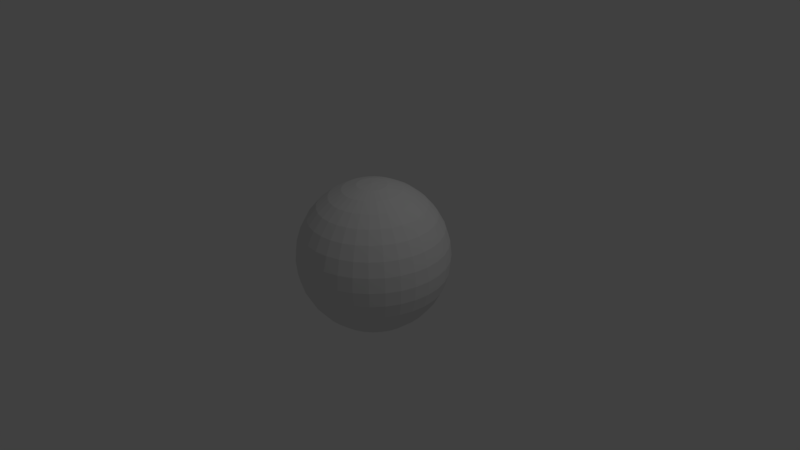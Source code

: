 # Source: uvSphere.blend  (saved by Blender 2.77.0; exported with 4.5.12 LTS)
import bpy
from mathutils import Matrix  # noqa: F401  (used for matrix-valued properties, if any)

bpy.ops.wm.read_factory_settings(use_empty=True)
scene = bpy.context.scene
scene.name = 'Scene'

# ---- collections
col_collection_1 = bpy.data.collections.new('Collection 1'); scene.collection.children.link(col_collection_1)

# ---- world
world_world = bpy.data.worlds.new('World'); scene.world = world_world
world_world.color = (0.05088, 0.05088, 0.05088)
world_world.use_sun_shadow = False
world_world.sun_shadow_jitter_overblur = 0.0
world_world.cycles.sampling_method = 'MANUAL'

# ---- cameras
cam_camera = bpy.data.cameras.new('Camera')
cam_camera.clip_end = 100.0
cam_camera.lens = 35.0
cam_camera.sensor_width = 32.0
cam_camera.sensor_height = 18.0
cam_camera.ortho_scale = 7.314
cam_camera.dof.focus_distance = 0.0
cam_camera.dof.aperture_fstop = 128.0

# ---- lights
light_lamp = bpy.data.lights.new('Lamp', 'POINT')
light_lamp.transmission_factor = 0.0
light_lamp.cutoff_distance = 30.0
light_lamp.energy = 100.0
light_lamp.shadow_buffer_clip_start = 1.001
light_lamp.shadow_soft_size = 0.1
light_lamp.shadow_maximum_resolution = 0.006
light_lamp.use_absolute_resolution = True

# ---- meshes
me_sphere = bpy.data.meshes.new('Sphere')
me_sphere.from_pydata([(-0.1951, 0.0, 0.9808), (-0.3827, 0.0, 0.9239), (-0.5556, 0.0, 0.8315), (-0.7071, 0.0, 0.7071), (-0.8315, 0.0, 0.5556), (-0.9239, 0.0, 0.3827), (-0.9808, 0.0, 0.1951), (-1.0, 0.0, 7.55e-08), (-0.9808, 0.0, -0.1951), (-0.9239, 0.0, -0.3827), (-0.8315, 0.0, -0.5556), (-0.7071, 0.0, -0.7071), (-0.5556, 0.0, -0.8315), (-0.3827, 0.0, -0.9239), (-0.1951, 0.0, -0.9808), (-0.1913, 0.03806, 0.9808), (-0.3753, 0.07466, 0.9239), (-0.5449, 0.1084, 0.8315), (-0.6935, 0.1379, 0.7071), (-0.8155, 0.1622, 0.5556), (-0.9061, 0.1802, 0.3827), (-0.9619, 0.1913, 0.1951), (-0.9808, 0.1951, 7.55e-08), (-0.9619, 0.1913, -0.1951), (-0.9061, 0.1802, -0.3827), (-0.8155, 0.1622, -0.5556), (-0.6935, 0.1379, -0.7071), (-0.5449, 0.1084, -0.8315), (-0.3753, 0.07466, -0.9239), (-0.1913, 0.03806, -0.9808), (-0.1802, 0.07466, 0.9808), (-0.3536, 0.1464, 0.9239), (-0.5133, 0.2126, 0.8315), (-0.6533, 0.2706, 0.7071), (-0.7682, 0.3182, 0.5556), (-0.8536, 0.3536, 0.3827), (-0.9061, 0.3753, 0.1951), (-0.9239, 0.3827, 7.55e-08), (-0.9061, 0.3753, -0.1951), (-0.8536, 0.3536, -0.3827), (-0.7682, 0.3182, -0.5556), (-0.6533, 0.2706, -0.7071), (-0.5133, 0.2126, -0.8315), (-0.3536, 0.1464, -0.9239), (-0.1802, 0.07466, -0.9808), (-0.1622, 0.1084, 0.9808), (-0.3182, 0.2126, 0.9239), (-0.4619, 0.3087, 0.8315), (-0.5879, 0.3928, 0.7071), (-0.6913, 0.4619, 0.5556), (-0.7682, 0.5133, 0.3827), (-0.8155, 0.5449, 0.1951), (-0.8315, 0.5556, 7.55e-08), (-0.8155, 0.5449, -0.1951), (-0.7682, 0.5133, -0.3827), (-0.6913, 0.4619, -0.5556), (-0.5879, 0.3928, -0.7071), (-0.4619, 0.3087, -0.8315), (-0.3182, 0.2126, -0.9239), (-0.1622, 0.1084, -0.9808), (-0.1379, 0.1379, 0.9808), (-0.2706, 0.2706, 0.9239), (-0.3928, 0.3928, 0.8315), (-0.5, 0.5, 0.7071), (-0.5879, 0.5879, 0.5556), (-0.6533, 0.6533, 0.3827), (-0.6935, 0.6935, 0.1951), (-0.7071, 0.7071, 7.55e-08), (-0.6935, 0.6935, -0.1951), (-0.6533, 0.6533, -0.3827), (-0.5879, 0.5879, -0.5556), (-0.5, 0.5, -0.7071), (-0.3928, 0.3928, -0.8315), (-0.2706, 0.2706, -0.9239), (-0.1379, 0.1379, -0.9808), (-0.1084, 0.1622, 0.9808), (-0.2126, 0.3182, 0.9239), (-0.3087, 0.4619, 0.8315), (-0.3928, 0.5879, 0.7071), (-0.4619, 0.6913, 0.5556), (-0.5133, 0.7682, 0.3827), (-0.5449, 0.8155, 0.1951), (-0.5556, 0.8315, 7.55e-08), (-0.5449, 0.8155, -0.1951), (-0.5133, 0.7682, -0.3827), (-0.4619, 0.6913, -0.5556), (-0.3928, 0.5879, -0.7071), (-0.3087, 0.4619, -0.8315), (-0.2126, 0.3182, -0.9239), (-0.1084, 0.1622, -0.9808), (-0.07466, 0.1802, 0.9808), (-0.1464, 0.3536, 0.9239), (-0.2126, 0.5133, 0.8315), (-0.2706, 0.6533, 0.7071), (-0.3182, 0.7682, 0.5556), (-0.3536, 0.8536, 0.3827), (-0.3753, 0.9061, 0.1951), (-0.3827, 0.9239, 7.55e-08), (-0.3753, 0.9061, -0.1951), (-0.3536, 0.8536, -0.3827), (-0.3182, 0.7682, -0.5556), (-0.2706, 0.6533, -0.7071), (-0.2126, 0.5133, -0.8315), (-0.1464, 0.3536, -0.9239), (-0.07466, 0.1802, -0.9808), (-0.03806, 0.1913, 0.9808), (-0.07466, 0.3753, 0.9239), (-0.1084, 0.5449, 0.8315), (-0.1379, 0.6935, 0.7071), (-0.1622, 0.8155, 0.5556), (-0.1802, 0.9061, 0.3827), (-0.1913, 0.9619, 0.1951), (-0.1951, 0.9808, 7.55e-08), (-0.1913, 0.9619, -0.1951), (-0.1802, 0.9061, -0.3827), (-0.1622, 0.8155, -0.5556), (-0.1379, 0.6935, -0.7071), (-0.1084, 0.5449, -0.8315), (-0.07466, 0.3753, -0.9239), (-0.03806, 0.1913, -0.9808), (3.266e-07, 0.1951, 0.9808), (3.192e-07, 0.3827, 0.9239), (3.117e-07, 0.5556, 0.8315), (3.192e-07, 0.7071, 0.7071), (3.341e-07, 0.8315, 0.5556), (2.745e-07, 0.9239, 0.3827), (3.937e-07, 0.9808, 0.1951), (3.788e-07, 1.0, 7.55e-08), (3.937e-07, 0.9808, -0.1951), (2.298e-07, 0.9239, -0.3827), (3.341e-07, 0.8315, -0.5556), (3.192e-07, 0.7071, -0.7071), (3.415e-07, 0.5556, -0.8315), (3.043e-07, 0.3827, -0.9239), (3.08e-07, 0.1951, -0.9808), (0.03806, 0.1913, 0.9808), (0.07466, 0.3753, 0.9239), (0.1084, 0.5449, 0.8315), (0.138, 0.6935, 0.7071), (0.1622, 0.8155, 0.5556), (0.1802, 0.9061, 0.3827), (0.1913, 0.9619, 0.1951), (0.1951, 0.9808, 7.55e-08), (0.1913, 0.9619, -0.1951), (0.1802, 0.9061, -0.3827), (0.1622, 0.8155, -0.5556), (0.138, 0.6935, -0.7071), (0.1084, 0.5449, -0.8315), (0.07466, 0.3753, -0.9239), (0.03806, 0.1913, -0.9808), (0.07466, 0.1802, 0.9808), (0.1464, 0.3536, 0.9239), (0.2126, 0.5133, 0.8315), (0.2706, 0.6533, 0.7071), (0.3182, 0.7682, 0.5556), (0.3536, 0.8536, 0.3827), (0.3753, 0.9061, 0.1951), (0.3827, 0.9239, 7.55e-08), (0.3753, 0.9061, -0.1951), (0.3536, 0.8536, -0.3827), (0.3182, 0.7682, -0.5556), (0.2706, 0.6533, -0.7071), (0.2126, 0.5133, -0.8315), (0.1464, 0.3536, -0.9239), (0.07466, 0.1802, -0.9808), (0.1084, 0.1622, 0.9808), (0.2126, 0.3182, 0.9239), (0.3087, 0.4619, 0.8315), (0.3928, 0.5879, 0.7071), (0.4619, 0.6913, 0.5556), (0.5133, 0.7682, 0.3827), (0.5449, 0.8155, 0.1951), (0.5556, 0.8315, 7.55e-08), (0.5449, 0.8155, -0.1951), (0.5133, 0.7682, -0.3827), (0.4619, 0.6913, -0.5556), (0.3928, 0.5879, -0.7071), (0.3087, 0.4619, -0.8315), (0.2126, 0.3182, -0.9239), (0.1084, 0.1622, -0.9808), (0.138, 0.1379, 0.9808), (0.2706, 0.2706, 0.9239), (0.3928, 0.3928, 0.8315), (0.5, 0.5, 0.7071), (0.5879, 0.5879, 0.5556), (0.6533, 0.6533, 0.3827), (0.6935, 0.6935, 0.1951), (0.7071, 0.7071, 7.55e-08), (0.6935, 0.6935, -0.1951), (0.6533, 0.6533, -0.3827), (0.5879, 0.5879, -0.5556), (0.5, 0.5, -0.7071), (0.3928, 0.3928, -0.8315), (0.2706, 0.2706, -0.9239), (0.138, 0.1379, -0.9808), (0.1622, 0.1084, 0.9808), (0.3182, 0.2126, 0.9239), (0.4619, 0.3087, 0.8315), (0.5879, 0.3928, 0.7071), (0.6913, 0.4619, 0.5556), (0.7682, 0.5133, 0.3827), (0.8155, 0.5449, 0.1951), (0.8315, 0.5556, 7.55e-08), (0.8155, 0.5449, -0.1951), (0.7682, 0.5133, -0.3827), (0.6913, 0.4619, -0.5556), (0.5879, 0.3928, -0.7071), (0.4619, 0.3087, -0.8315), (0.3182, 0.2126, -0.9239), (0.1622, 0.1084, -0.9808), (0.1802, 0.07466, 0.9808), (0.3536, 0.1464, 0.9239), (0.5133, 0.2126, 0.8315), (0.6533, 0.2706, 0.7071), (0.7682, 0.3182, 0.5556), (0.8536, 0.3536, 0.3827), (0.9061, 0.3753, 0.1951), (0.9239, 0.3827, 7.55e-08), (0.9061, 0.3753, -0.1951), (0.8536, 0.3536, -0.3827), (0.7682, 0.3182, -0.5556), (0.6533, 0.2706, -0.7071), (0.5133, 0.2126, -0.8315), (0.3536, 0.1464, -0.9239), (0.1802, 0.07466, -0.9808), (0.1913, 0.03806, 0.9808), (0.3753, 0.07466, 0.9239), (0.5449, 0.1084, 0.8315), (0.6935, 0.1379, 0.7071), (0.8155, 0.1622, 0.5556), (0.9061, 0.1802, 0.3827), (0.9619, 0.1913, 0.1951), (0.9808, 0.1951, 7.55e-08), (0.9619, 0.1913, -0.1951), (0.9061, 0.1802, -0.3827), (0.8155, 0.1622, -0.5556), (0.6935, 0.1379, -0.7071), (0.5449, 0.1084, -0.8315), (0.3753, 0.07466, -0.9239), (0.1913, 0.03806, -0.9808), (0.1951, -7.212e-09, 0.9808), (0.3827, 4.122e-08, 0.9239), (0.5556, 2.632e-08, 0.8315), (0.7071, -2.584e-08, 0.7071), (0.8315, -8.544e-08, 0.5556), (0.9239, 6.357e-08, 0.3827), (0.9808, -8.544e-08, 0.1951), (1.0, -1.003e-07, 7.55e-08), (0.9808, -8.544e-08, -0.1951), (0.9239, 6.357e-08, -0.3827), (0.8315, -8.544e-08, -0.5556), (0.7071, -2.584e-08, -0.7071), (0.5556, -1.094e-08, -0.8315), (0.3827, 3.964e-09, -0.9239), (0.1951, 3.964e-09, -0.9808), (0.1913, -0.03806, 0.9808), (0.3753, -0.07466, 0.9239), (0.5449, -0.1084, 0.8315), (0.6935, -0.1379, 0.7071), (0.8155, -0.1622, 0.5556), (0.9061, -0.1802, 0.3827), (0.9619, -0.1913, 0.1951), (0.9808, -0.1951, 7.55e-08), (0.9619, -0.1913, -0.1951), (0.9061, -0.1802, -0.3827), (0.8155, -0.1622, -0.5556), (0.6935, -0.1379, -0.7071), (0.5449, -0.1084, -0.8315), (0.3753, -0.07466, -0.9239), (0.1913, -0.03806, -0.9808), (0.1802, -0.07466, 0.9808), (0.3536, -0.1464, 0.9239), (0.5133, -0.2126, 0.8315), (0.6533, -0.2706, 0.7071), (0.7682, -0.3182, 0.5556), (0.8536, -0.3536, 0.3827), (0.9061, -0.3753, 0.1951), (0.9239, -0.3827, 7.55e-08), (0.9061, -0.3753, -0.1951), (0.8536, -0.3536, -0.3827), (0.7682, -0.3182, -0.5556), (0.6533, -0.2706, -0.7071), (0.5133, -0.2126, -0.8315), (0.3536, -0.1464, -0.9239), (0.1802, -0.07466, -0.9808), (0.1622, -0.1084, 0.9808), (0.3182, -0.2126, 0.9239), (0.4619, -0.3087, 0.8315), (0.5879, -0.3928, 0.7071), (0.6913, -0.4619, 0.5556), (0.7682, -0.5133, 0.3827), (0.8155, -0.5449, 0.1951), (0.8315, -0.5556, 7.55e-08), (0.8155, -0.5449, -0.1951), (0.7682, -0.5133, -0.3827), (0.6913, -0.4619, -0.5556), (0.5879, -0.3928, -0.7071), (0.4619, -0.3087, -0.8315), (0.3182, -0.2126, -0.9239), (0.1622, -0.1084, -0.9808), (0.138, -0.1379, 0.9808), (0.2706, -0.2706, 0.9239), (0.3928, -0.3928, 0.8315), (0.5, -0.5, 0.7071), (0.5879, -0.5879, 0.5556), (0.6533, -0.6533, 0.3827), (0.6935, -0.6935, 0.1951), (0.7071, -0.7071, 7.55e-08), (0.6935, -0.6935, -0.1951), (0.6533, -0.6533, -0.3827), (0.5879, -0.5879, -0.5556), (0.5, -0.5, -0.7071), (0.3928, -0.3928, -0.8315), (0.2706, -0.2706, -0.9239), (0.1379, -0.1379, -0.9808), (0.1084, -0.1622, 0.9808), (0.2126, -0.3182, 0.9239), (0.3087, -0.4619, 0.8315), (0.3928, -0.5879, 0.7071), (0.4619, -0.6913, 0.5556), (0.5133, -0.7682, 0.3827), (0.5449, -0.8155, 0.1951), (0.5556, -0.8315, 7.55e-08), (0.5449, -0.8155, -0.1951), (0.5133, -0.7682, -0.3827), (0.4619, -0.6913, -0.5556), (0.3928, -0.5879, -0.7071), (0.3087, -0.4619, -0.8315), (0.2126, -0.3182, -0.9239), (0.1084, -0.1622, -0.9808), (3.055e-07, 4.133e-08, -0.9981), (0.07466, -0.1802, 0.9808), (0.1464, -0.3536, 0.9239), (0.2126, -0.5133, 0.8315), (0.2706, -0.6533, 0.7071), (0.3182, -0.7682, 0.5556), (0.3536, -0.8536, 0.3827), (0.3753, -0.9061, 0.1951), (0.3827, -0.9239, 7.55e-08), (0.3753, -0.9061, -0.1951), (0.3536, -0.8536, -0.3827), (0.3182, -0.7682, -0.5556), (0.2706, -0.6533, -0.7071), (0.2126, -0.5133, -0.8315), (0.1464, -0.3536, -0.9239), (0.07466, -0.1802, -0.9808), (0.03806, -0.1913, 0.9808), (0.07466, -0.3753, 0.9239), (0.1084, -0.5449, 0.8315), (0.1379, -0.6935, 0.7071), (0.1622, -0.8155, 0.5556), (0.1802, -0.9061, 0.3827), (0.1913, -0.9619, 0.1951), (0.1951, -0.9808, 7.55e-08), (0.1913, -0.9619, -0.1951), (0.1802, -0.9061, -0.3827), (0.1622, -0.8155, -0.5556), (0.1379, -0.6935, -0.7071), (0.1084, -0.5449, -0.8315), (0.07466, -0.3753, -0.9239), (0.03806, -0.1913, -0.9808), (3.117e-07, -0.1951, 0.9808), (2.819e-07, -0.3827, 0.9239), (2.819e-07, -0.5556, 0.8315), (1.851e-07, -0.7071, 0.7071), (1.404e-07, -0.8315, 0.5556), (3.192e-07, -0.9239, 0.3827), (9.567e-08, -0.9808, 0.1951), (1.404e-07, -1.0, 7.55e-08), (9.567e-08, -0.9808, -0.1951), (3.192e-07, -0.9239, -0.3827), (1.404e-07, -0.8315, -0.5556), (1.851e-07, -0.7071, -0.7071), (2.596e-07, -0.5556, -0.8315), (2.521e-07, -0.3827, -0.9239), (3.155e-07, -0.1951, -0.9808), (-0.03806, -0.1913, 0.9808), (-0.07466, -0.3753, 0.9239), (-0.1084, -0.5449, 0.8315), (-0.1379, -0.6935, 0.7071), (-0.1622, -0.8155, 0.5556), (-0.1802, -0.9061, 0.3827), (-0.1913, -0.9619, 0.1951), (-0.1951, -0.9808, 7.55e-08), (-0.1913, -0.9619, -0.1951), (-0.1802, -0.9061, -0.3827), (-0.1622, -0.8155, -0.5556), (-0.1379, -0.6935, -0.7071), (-0.1084, -0.5449, -0.8315), (-0.07466, -0.3753, -0.9239), (-0.03806, -0.1913, -0.9808), (-0.07466, -0.1802, 0.9808), (-0.1464, -0.3536, 0.9239), (-0.2126, -0.5133, 0.8315), (-0.2706, -0.6533, 0.7071), (-0.3182, -0.7682, 0.5556), (-0.3536, -0.8536, 0.3827), (-0.3753, -0.9061, 0.1951), (-0.3827, -0.9239, 7.55e-08), (-0.3753, -0.9061, -0.1951), (-0.3536, -0.8536, -0.3827), (-0.3182, -0.7682, -0.5556), (-0.2706, -0.6533, -0.7071), (-0.2126, -0.5133, -0.8315), (-0.1464, -0.3536, -0.9239), (-0.07466, -0.1802, -0.9808), (-0.1084, -0.1622, 0.9808), (-0.2126, -0.3182, 0.9239), (-0.3087, -0.4619, 0.8315), (-0.3928, -0.5879, 0.7071), (-0.4619, -0.6913, 0.5556), (-0.5133, -0.7682, 0.3827), (-0.5449, -0.8155, 0.1951), (-0.5556, -0.8315, 7.55e-08), (-0.5449, -0.8155, -0.1951), (-0.5133, -0.7682, -0.3827), (-0.4619, -0.6913, -0.5556), (-0.3928, -0.5879, -0.7071), (-0.3087, -0.4619, -0.8315), (-0.2126, -0.3182, -0.9239), (-0.1084, -0.1622, -0.9808), (-0.1379, -0.1379, 0.9808), (-0.2706, -0.2706, 0.9239), (-0.3928, -0.3928, 0.8315), (-0.5, -0.5, 0.7071), (-0.5879, -0.5879, 0.5556), (-0.6533, -0.6533, 0.3827), (-0.6935, -0.6935, 0.1951), (-0.7071, -0.7071, 7.55e-08), (-0.6935, -0.6935, -0.1951), (-0.6533, -0.6533, -0.3827), (-0.5879, -0.5879, -0.5556), (-0.5, -0.5, -0.7071), (-0.3928, -0.3928, -0.8315), (-0.2706, -0.2706, -0.9239), (-0.1379, -0.1379, -0.9808), (-0.1622, -0.1084, 0.9808), (-0.3182, -0.2126, 0.9239), (-0.4619, -0.3087, 0.8315), (-0.5879, -0.3928, 0.7071), (-0.6913, -0.4619, 0.5556), (-0.7682, -0.5133, 0.3827), (-0.8155, -0.5449, 0.1951), (-0.8315, -0.5556, 7.55e-08), (-0.8155, -0.5449, -0.1951), (-0.7682, -0.5133, -0.3827), (-0.6913, -0.4619, -0.5556), (-0.5879, -0.3928, -0.7071), (-0.4619, -0.3087, -0.8315), (-0.3182, -0.2126, -0.9239), (-0.1622, -0.1084, -0.9808), (3.055e-07, 4.133e-08, 0.9981), (-0.1802, -0.07466, 0.9808), (-0.3536, -0.1464, 0.9239), (-0.5133, -0.2126, 0.8315), (-0.6533, -0.2706, 0.7071), (-0.7682, -0.3182, 0.5556), (-0.8536, -0.3536, 0.3827), (-0.9061, -0.3753, 0.1951), (-0.9239, -0.3827, 7.55e-08), (-0.9061, -0.3753, -0.1951), (-0.8536, -0.3536, -0.3827), (-0.7682, -0.3182, -0.5556), (-0.6533, -0.2706, -0.7071), (-0.5133, -0.2126, -0.8315), (-0.3536, -0.1464, -0.9239), (-0.1802, -0.07466, -0.9808), (-0.1913, -0.03806, 0.9808), (-0.3753, -0.07466, 0.9239), (-0.5449, -0.1084, 0.8315), (-0.6935, -0.1379, 0.7071), (-0.8155, -0.1622, 0.5556), (-0.9061, -0.1802, 0.3827), (-0.9619, -0.1913, 0.1951), (-0.9808, -0.1951, 7.55e-08), (-0.9619, -0.1913, -0.1951), (-0.9061, -0.1802, -0.3827), (-0.8155, -0.1622, -0.5556), (-0.6935, -0.1379, -0.7071), (-0.5449, -0.1084, -0.8315), (-0.3753, -0.07466, -0.9239), (-0.1913, -0.03806, -0.9808), (3.055e-07, 4.098e-08, 0.9981), (3.055e-07, 4.098e-08, -0.9981), (3.055e-07, 4.098e-08, 0.9981), (3.055e-07, 4.098e-08, -0.9981), (3.055e-07, 4.098e-08, 0.9981), (3.055e-07, 4.098e-08, -0.9981), (3.055e-07, 4.098e-08, 0.9981), (3.055e-07, 4.098e-08, -0.9981), (3.055e-07, 4.098e-08, 0.9981), (3.055e-07, 4.098e-08, -0.9981), (3.055e-07, 4.098e-08, 0.9981), (3.055e-07, 4.098e-08, -0.9981), (3.055e-07, 4.098e-08, 0.9981), (3.055e-07, 4.098e-08, -0.9981), (3.056e-07, 4.098e-08, 0.9981), (3.056e-07, 4.098e-08, -0.9981), (3.055e-07, 4.098e-08, 0.9981), (3.055e-07, 4.098e-08, -0.9981), (3.055e-07, 4.098e-08, 0.9981), (3.055e-07, 4.098e-08, -0.9981), (3.055e-07, 4.098e-08, 0.9981), (3.055e-07, 4.098e-08, -0.9981), (3.055e-07, 4.098e-08, 0.9981), (3.055e-07, 4.098e-08, -0.9981), (3.055e-07, 4.098e-08, 0.9981), (3.055e-07, 4.098e-08, -0.9981), (3.055e-07, 4.098e-08, 0.9981), (3.055e-07, 4.098e-08, -0.9981), (3.055e-07, 4.098e-08, 0.9981), (3.055e-07, 4.098e-08, -0.9981), (3.055e-07, 4.133e-08, 0.9981), (3.055e-07, 4.133e-08, -0.9981), (3.055e-07, 4.098e-08, 0.9981), (3.055e-07, 4.098e-08, -0.9981), (3.055e-07, 4.098e-08, 0.9981), (3.055e-07, 4.098e-08, -0.9981), (3.055e-07, 4.098e-08, 0.9981), (3.055e-07, 4.098e-08, -0.9981), (3.055e-07, 4.098e-08, 0.9981), (3.055e-07, 4.098e-08, -0.9981), (3.055e-07, 4.098e-08, 0.9981), (3.055e-07, 4.098e-08, -0.9981), (3.055e-07, 4.098e-08, 0.9981), (3.055e-07, 4.098e-08, -0.9981), (3.055e-07, 4.098e-08, 0.9981), (3.055e-07, 4.098e-08, -0.9981), (3.056e-07, 4.098e-08, 0.9981), (3.056e-07, 4.098e-08, -0.9981), (3.055e-07, 4.098e-08, 0.9981), (3.055e-07, 4.098e-08, -0.9981), (3.055e-07, 4.098e-08, 0.9981), (3.055e-07, 4.098e-08, -0.9981), (3.055e-07, 4.098e-08, 0.9981), (3.055e-07, 4.098e-08, -0.9981), (3.055e-07, 4.098e-08, 0.9981), (3.055e-07, 4.098e-08, -0.9981), (3.055e-07, 4.098e-08, 0.9981), (3.055e-07, 4.098e-08, -0.9981), (3.055e-07, 4.098e-08, 0.9981), (3.055e-07, 4.098e-08, -0.9981), (3.055e-07, 4.098e-08, 0.9981), (3.055e-07, 4.098e-08, -0.9981)], [], [(9, 8, 23, 24), (2, 1, 16, 17), (10, 9, 24, 25), (3, 2, 17, 18), (11, 10, 25, 26), (4, 3, 18, 19), (12, 11, 26, 27), (5, 4, 19, 20), (13, 12, 27, 28), (6, 5, 20, 21), (14, 13, 28, 29), (7, 6, 21, 22), (450, 466, 541, 539), (119, 134, 497, 495), (8, 7, 22, 23), (1, 0, 15, 16), (406, 391, 532, 534), (23, 22, 37, 38), (16, 15, 30, 31), (24, 23, 38, 39), (17, 16, 31, 32), (25, 24, 39, 40), (18, 17, 32, 33), (26, 25, 40, 41), (19, 18, 33, 34), (27, 26, 41, 42), (20, 19, 34, 35), (28, 27, 42, 43), (21, 20, 35, 36), (29, 28, 43, 44), (22, 21, 36, 37), (74, 89, 491, 489), (42, 41, 56, 57), (35, 34, 49, 50), (43, 42, 57, 58), (36, 35, 50, 51), (44, 43, 58, 59), (37, 36, 51, 52), (225, 210, 508, 510), (29, 44, 485, 483), (38, 37, 52, 53), (31, 30, 45, 46), (39, 38, 53, 54), (32, 31, 46, 47), (40, 39, 54, 55), (33, 32, 47, 48), (41, 40, 55, 56), (34, 33, 48, 49), (46, 45, 60, 61), (54, 53, 68, 69), (47, 46, 61, 62), (55, 54, 69, 70), (48, 47, 62, 63), (56, 55, 70, 71), (49, 48, 63, 64), (57, 56, 71, 72), (50, 49, 64, 65), (58, 57, 72, 73), (51, 50, 65, 66), (59, 58, 73, 74), (52, 51, 66, 67), (360, 375, 529, 527), (270, 255, 514, 516), (53, 52, 67, 68), (65, 64, 79, 80), (73, 72, 87, 88), (66, 65, 80, 81), (74, 73, 88, 89), (67, 66, 81, 82), (361, 346, 526, 528), (405, 420, 535, 533), (68, 67, 82, 83), (61, 60, 75, 76), (69, 68, 83, 84), (62, 61, 76, 77), (70, 69, 84, 85), (63, 62, 77, 78), (71, 70, 85, 86), (64, 63, 78, 79), (72, 71, 86, 87), (84, 83, 98, 99), (77, 76, 91, 92), (85, 84, 99, 100), (78, 77, 92, 93), (86, 85, 100, 101), (79, 78, 93, 94), (87, 86, 101, 102), (80, 79, 94, 95), (88, 87, 102, 103), (81, 80, 95, 96), (89, 88, 103, 104), (82, 81, 96, 97), (180, 165, 502, 504), (164, 179, 503, 501), (83, 82, 97, 98), (76, 75, 90, 91), (103, 102, 117, 118), (96, 95, 110, 111), (104, 103, 118, 119), (97, 96, 111, 112), (314, 329, 523, 521), (90, 75, 490, 492), (98, 97, 112, 113), (91, 90, 105, 106), (99, 98, 113, 114), (92, 91, 106, 107), (100, 99, 114, 115), (93, 92, 107, 108), (101, 100, 115, 116), (94, 93, 108, 109), (102, 101, 116, 117), (95, 94, 109, 110), (107, 106, 121, 122), (115, 114, 129, 130), (108, 107, 122, 123), (116, 115, 130, 131), (109, 108, 123, 124), (117, 116, 131, 132), (110, 109, 124, 125), (118, 117, 132, 133), (111, 110, 125, 126), (119, 118, 133, 134), (112, 111, 126, 127), (15, 0, 451, 482), (135, 120, 496, 498), (113, 112, 127, 128), (106, 105, 120, 121), (114, 113, 128, 129), (126, 125, 140, 141), (134, 133, 148, 149), (127, 126, 141, 142), (45, 30, 484, 486), (421, 406, 534, 536), (128, 127, 142, 143), (121, 120, 135, 136), (129, 128, 143, 144), (122, 121, 136, 137), (130, 129, 144, 145), (123, 122, 137, 138), (131, 130, 145, 146), (124, 123, 138, 139), (132, 131, 146, 147), (125, 124, 139, 140), (133, 132, 147, 148), (145, 144, 159, 160), (138, 137, 152, 153), (146, 145, 160, 161), (139, 138, 153, 154), (147, 146, 161, 162), (140, 139, 154, 155), (148, 147, 162, 163), (141, 140, 155, 156), (149, 148, 163, 164), (142, 141, 156, 157), (467, 452, 540, 542), (224, 239, 511, 509), (143, 142, 157, 158), (136, 135, 150, 151), (144, 143, 158, 159), (137, 136, 151, 152), (164, 163, 178, 179), (157, 156, 171, 172), (179, 194, 505, 503), (269, 284, 517, 515), (158, 157, 172, 173), (151, 150, 165, 166), (159, 158, 173, 174), (152, 151, 166, 167), (160, 159, 174, 175), (153, 152, 167, 168), (161, 160, 175, 176), (154, 153, 168, 169), (162, 161, 176, 177), (155, 154, 169, 170), (163, 162, 177, 178), (156, 155, 170, 171), (176, 175, 190, 191), (169, 168, 183, 184), (177, 176, 191, 192), (170, 169, 184, 185), (178, 177, 192, 193), (171, 170, 185, 186), (179, 178, 193, 194), (172, 171, 186, 187), (14, 29, 483, 330), (89, 104, 493, 491), (173, 172, 187, 188), (166, 165, 180, 181), (174, 173, 188, 189), (167, 166, 181, 182), (175, 174, 189, 190), (168, 167, 182, 183), (285, 270, 516, 518), (376, 361, 528, 530), (188, 187, 202, 203), (181, 180, 195, 196), (189, 188, 203, 204), (182, 181, 196, 197), (190, 189, 204, 205), (183, 182, 197, 198), (191, 190, 205, 206), (184, 183, 198, 199), (192, 191, 206, 207), (185, 184, 199, 200), (193, 192, 207, 208), (186, 185, 200, 201), (194, 193, 208, 209), (187, 186, 201, 202), (199, 198, 213, 214), (207, 206, 221, 222), (200, 199, 214, 215), (208, 207, 222, 223), (201, 200, 215, 216), (209, 208, 223, 224), (202, 201, 216, 217), (420, 435, 537, 535), (134, 149, 499, 497), (203, 202, 217, 218), (196, 195, 210, 211), (204, 203, 218, 219), (197, 196, 211, 212), (205, 204, 219, 220), (198, 197, 212, 213), (206, 205, 220, 221), (218, 217, 232, 233), (211, 210, 225, 226), (219, 218, 233, 234), (212, 211, 226, 227), (220, 219, 234, 235), (213, 212, 227, 228), (221, 220, 235, 236), (214, 213, 228, 229), (222, 221, 236, 237), (215, 214, 229, 230), (223, 222, 237, 238), (216, 215, 230, 231), (224, 223, 238, 239), (217, 216, 231, 232), (44, 59, 487, 485), (375, 390, 531, 529), (237, 236, 251, 252), (230, 229, 244, 245), (238, 237, 252, 253), (231, 230, 245, 246), (239, 238, 253, 254), (232, 231, 246, 247), (331, 315, 522, 524), (240, 225, 510, 512), (233, 232, 247, 248), (226, 225, 240, 241), (234, 233, 248, 249), (227, 226, 241, 242), (235, 234, 249, 250), (228, 227, 242, 243), (236, 235, 250, 251), (229, 228, 243, 244), (241, 240, 255, 256), (249, 248, 263, 264), (242, 241, 256, 257), (250, 249, 264, 265), (243, 242, 257, 258), (251, 250, 265, 266), (244, 243, 258, 259), (252, 251, 266, 267), (245, 244, 259, 260), (253, 252, 267, 268), (246, 245, 260, 261), (254, 253, 268, 269), (247, 246, 261, 262), (466, 481, 543, 541), (105, 90, 492, 494), (248, 247, 262, 263), (260, 259, 274, 275), (268, 267, 282, 283), (261, 260, 275, 276), (269, 268, 283, 284), (262, 261, 276, 277), (150, 135, 498, 500), (239, 254, 513, 511), (263, 262, 277, 278), (256, 255, 270, 271), (264, 263, 278, 279), (257, 256, 271, 272), (265, 264, 279, 280), (258, 257, 272, 273), (266, 265, 280, 281), (259, 258, 273, 274), (267, 266, 281, 282), (279, 278, 293, 294), (272, 271, 286, 287), (280, 279, 294, 295), (273, 272, 287, 288), (281, 280, 295, 296), (274, 273, 288, 289), (282, 281, 296, 297), (275, 274, 289, 290), (283, 282, 297, 298), (276, 275, 290, 291), (284, 283, 298, 299), (277, 276, 291, 292), (284, 299, 519, 517), (59, 74, 489, 487), (278, 277, 292, 293), (271, 270, 285, 286), (298, 297, 312, 313), (291, 290, 305, 306), (299, 298, 313, 314), (292, 291, 306, 307), (60, 45, 486, 488), (346, 331, 524, 526), (293, 292, 307, 308), (286, 285, 300, 301), (294, 293, 308, 309), (287, 286, 301, 302), (295, 294, 309, 310), (288, 287, 302, 303), (296, 295, 310, 311), (289, 288, 303, 304), (297, 296, 311, 312), (290, 289, 304, 305), (310, 309, 324, 325), (303, 302, 317, 318), (311, 310, 325, 326), (304, 303, 318, 319), (312, 311, 326, 327), (305, 304, 319, 320), (313, 312, 327, 328), (306, 305, 320, 321), (314, 313, 328, 329), (307, 306, 321, 322), (149, 164, 501, 499), (254, 269, 515, 513), (308, 307, 322, 323), (301, 300, 315, 316), (309, 308, 323, 324), (302, 301, 316, 317), (329, 328, 344, 345), (322, 321, 337, 338), (436, 421, 536, 538), (165, 150, 500, 502), (323, 322, 338, 339), (316, 315, 331, 332), (324, 323, 339, 340), (317, 316, 332, 333), (325, 324, 340, 341), (318, 317, 333, 334), (326, 325, 341, 342), (319, 318, 334, 335), (327, 326, 342, 343), (320, 319, 335, 336), (328, 327, 343, 344), (321, 320, 336, 337), (334, 333, 348, 349), (342, 341, 356, 357), (335, 334, 349, 350), (343, 342, 357, 358), (336, 335, 350, 351), (344, 343, 358, 359), (337, 336, 351, 352), (345, 344, 359, 360), (338, 337, 352, 353), (194, 209, 507, 505), (104, 119, 495, 493), (339, 338, 353, 354), (332, 331, 346, 347), (340, 339, 354, 355), (333, 332, 347, 348), (341, 340, 355, 356), (353, 352, 367, 368), (329, 345, 525, 523), (255, 240, 512, 514), (354, 353, 368, 369), (347, 346, 361, 362), (355, 354, 369, 370), (348, 347, 362, 363), (356, 355, 370, 371), (349, 348, 363, 364), (357, 356, 371, 372), (350, 349, 364, 365), (358, 357, 372, 373), (351, 350, 365, 366), (359, 358, 373, 374), (352, 351, 366, 367), (360, 359, 374, 375), (372, 371, 386, 387), (365, 364, 379, 380), (373, 372, 387, 388), (366, 365, 380, 381), (374, 373, 388, 389), (367, 366, 381, 382), (375, 374, 389, 390), (368, 367, 382, 383), (195, 180, 504, 506), (390, 405, 533, 531), (369, 368, 383, 384), (362, 361, 376, 377), (370, 369, 384, 385), (363, 362, 377, 378), (371, 370, 385, 386), (364, 363, 378, 379), (30, 15, 482, 484), (345, 360, 527, 525), (384, 383, 398, 399), (377, 376, 391, 392), (385, 384, 399, 400), (378, 377, 392, 393), (386, 385, 400, 401), (379, 378, 393, 394), (387, 386, 401, 402), (380, 379, 394, 395), (388, 387, 402, 403), (381, 380, 395, 396), (389, 388, 403, 404), (382, 381, 396, 397), (390, 389, 404, 405), (383, 382, 397, 398), (395, 394, 409, 410), (403, 402, 417, 418), (396, 395, 410, 411), (404, 403, 418, 419), (397, 396, 411, 412), (405, 404, 419, 420), (398, 397, 412, 413), (300, 285, 518, 520), (210, 195, 506, 508), (399, 398, 413, 414), (392, 391, 406, 407), (400, 399, 414, 415), (393, 392, 407, 408), (401, 400, 415, 416), (394, 393, 408, 409), (402, 401, 416, 417), (414, 413, 428, 429), (407, 406, 421, 422), (415, 414, 429, 430), (408, 407, 422, 423), (416, 415, 430, 431), (409, 408, 423, 424), (417, 416, 431, 432), (410, 409, 424, 425), (418, 417, 432, 433), (411, 410, 425, 426), (419, 418, 433, 434), (412, 411, 426, 427), (420, 419, 434, 435), (413, 412, 427, 428), (435, 450, 539, 537), (0, 467, 542, 451), (433, 432, 447, 448), (426, 425, 440, 441), (434, 433, 448, 449), (427, 426, 441, 442), (435, 434, 449, 450), (428, 427, 442, 443), (120, 105, 494, 496), (391, 376, 530, 532), (429, 428, 443, 444), (422, 421, 436, 437), (430, 429, 444, 445), (423, 422, 437, 438), (431, 430, 445, 446), (424, 423, 438, 439), (432, 431, 446, 447), (425, 424, 439, 440), (445, 444, 460, 461), (438, 437, 453, 454), (446, 445, 461, 462), (439, 438, 454, 455), (447, 446, 462, 463), (440, 439, 455, 456), (448, 447, 463, 464), (441, 440, 456, 457), (449, 448, 464, 465), (442, 441, 457, 458), (450, 449, 465, 466), (443, 442, 458, 459), (481, 14, 330, 543), (452, 436, 538, 540), (444, 443, 459, 460), (437, 436, 452, 453), (465, 464, 479, 480), (458, 457, 472, 473), (466, 465, 480, 481), (459, 458, 473, 474), (209, 224, 509, 507), (75, 60, 488, 490), (460, 459, 474, 475), (453, 452, 467, 468), (461, 460, 475, 476), (454, 453, 468, 469), (462, 461, 476, 477), (455, 454, 469, 470), (463, 462, 477, 478), (456, 455, 470, 471), (464, 463, 478, 479), (457, 456, 471, 472), (469, 468, 1, 2), (477, 476, 9, 10), (470, 469, 2, 3), (478, 477, 10, 11), (471, 470, 3, 4), (479, 478, 11, 12), (472, 471, 4, 5), (480, 479, 12, 13), (473, 472, 5, 6), (481, 480, 13, 14), (474, 473, 6, 7), (315, 300, 520, 522), (299, 314, 521, 519), (475, 474, 7, 8), (468, 467, 0, 1), (476, 475, 8, 9)])
_uv = me_sphere.uv_layers.new(name='UVMap')
_uv.uv.foreach_set('vector', [0.25, 0.3703, 0.25, 0.4351, 0.2813, 0.4351, 0.2813, 0.3703, 0.25, 0.8243, 0.25, 0.8891, 0.2813, 0.8891, 0.2813, 0.8243, 0.25, 0.3054, 0.25, 0.3703, 0.2813, 0.3703, 0.2813, 0.3054, 0.25, 0.7594, 0.25, 0.8243, 0.2813, 0.8243, 0.2813, 0.7594, 0.25, 0.2406, 0.25, 0.3054, 0.2813, 0.3054, 0.2813, 0.2406, 0.25, 0.6946, 0.25, 0.7594, 0.2813, 0.7594, 0.2813, 0.6946, 0.25, 0.1757, 0.25, 0.2406, 0.2813, 0.2406, 0.2813, 0.1757, 0.25, 0.6297, 0.25, 0.6946, 0.2813, 0.6946, 0.2813, 0.6297, 0.25, 0.1109, 0.25, 0.1757, 0.2813, 0.1757, 0.2813, 0.1109, 0.25, 0.5649, 0.25, 0.6297, 0.2813, 0.6297, 0.2813, 0.5649, 0.25, 0.046, 0.25, 0.1109, 0.2813, 0.1109, 0.2813, 0.046, 0.25, 0.5, 0.25, 0.5649, 0.2813, 0.5649, 0.2813, 0.5, 0.1563, 0.046, 0.1875, 0.046, 0.1875, 0.0, 0.1563, 0.0, 0.4688, 0.046, 0.5, 0.046, 0.5, 3.576e-07, 0.4688, 3.576e-07, 0.25, 0.4351, 0.25, 0.5, 0.2813, 0.5, 0.2813, 0.4351, 0.25, 0.8891, 0.25, 0.954, 0.2813, 0.954, 0.2813, 0.8891, 0.09375, 0.954, 0.0625, 0.954, 0.0625, 1.0, 0.09375, 1.0, 0.2813, 0.4351, 0.2813, 0.5, 0.3125, 0.5, 0.3125, 0.4351, 0.2813, 0.8891, 0.2813, 0.954, 0.3125, 0.954, 0.3125, 0.8891, 0.2813, 0.3703, 0.2813, 0.4351, 0.3125, 0.4351, 0.3125, 0.3703, 0.2813, 0.8243, 0.2813, 0.8891, 0.3125, 0.8891, 0.3125, 0.8243, 0.2813, 0.3054, 0.2813, 0.3703, 0.3125, 0.3703, 0.3125, 0.3054, 0.2813, 0.7594, 0.2813, 0.8243, 0.3125, 0.8243, 0.3125, 0.7594, 0.2813, 0.2406, 0.2813, 0.3054, 0.3125, 0.3054, 0.3125, 0.2406, 0.2813, 0.6946, 0.2813, 0.7594, 0.3125, 0.7594, 0.3125, 0.6946, 0.2813, 0.1757, 0.2813, 0.2406, 0.3125, 0.2406, 0.3125, 0.1757, 0.2813, 0.6297, 0.2813, 0.6946, 0.3125, 0.6946, 0.3125, 0.6297, 0.2813, 0.1109, 0.2813, 0.1757, 0.3125, 0.1757, 0.3125, 0.1109, 0.2813, 0.5649, 0.2813, 0.6297, 0.3125, 0.6297, 0.3125, 0.5649, 0.2813, 0.046, 0.2813, 0.1109, 0.3125, 0.1109, 0.3125, 0.046, 0.2813, 0.5, 0.2813, 0.5649, 0.3125, 0.5649, 0.3125, 0.5, 0.375, 0.046, 0.4063, 0.046, 0.4063, 0.0, 0.375, 0.0, 0.3125, 0.1757, 0.3125, 0.2406, 0.3438, 0.2406, 0.3438, 0.1757, 0.3125, 0.6297, 0.3125, 0.6946, 0.3438, 0.6946, 0.3438, 0.6297, 0.3125, 0.1109, 0.3125, 0.1757, 0.3438, 0.1757, 0.3438, 0.1109, 0.3125, 0.5649, 0.3125, 0.6297, 0.3438, 0.6297, 0.3438, 0.5649, 0.3125, 0.046, 0.3125, 0.1109, 0.3438, 0.1109, 0.3438, 0.046, 0.3125, 0.5, 0.3125, 0.5649, 0.3438, 0.5649, 0.3438, 0.5, 0.7188, 0.954, 0.6875, 0.954, 0.6875, 1.0, 0.7188, 1.0, 0.2813, 0.046, 0.3125, 0.046, 0.3125, 0.0, 0.2813, 0.0, 0.3125, 0.4351, 0.3125, 0.5, 0.3438, 0.5, 0.3438, 0.4351, 0.3125, 0.8891, 0.3125, 0.954, 0.3438, 0.954, 0.3438, 0.8891, 0.3125, 0.3703, 0.3125, 0.4351, 0.3438, 0.4351, 0.3438, 0.3703, 0.3125, 0.8243, 0.3125, 0.8891, 0.3438, 0.8891, 0.3438, 0.8243, 0.3125, 0.3054, 0.3125, 0.3703, 0.3438, 0.3703, 0.3438, 0.3054, 0.3125, 0.7594, 0.3125, 0.8243, 0.3438, 0.8243, 0.3438, 0.7594, 0.3125, 0.2406, 0.3125, 0.3054, 0.3438, 0.3054, 0.3438, 0.2406, 0.3125, 0.6946, 0.3125, 0.7594, 0.3438, 0.7594, 0.3438, 0.6946, 0.3438, 0.8891, 0.3438, 0.954, 0.375, 0.954, 0.375, 0.8891, 0.3438, 0.3703, 0.3438, 0.4351, 0.375, 0.4351, 0.375, 0.3703, 0.3438, 0.8243, 0.3438, 0.8891, 0.375, 0.8891, 0.375, 0.8243, 0.3438, 0.3054, 0.3438, 0.3703, 0.375, 0.3703, 0.375, 0.3054, 0.3438, 0.7594, 0.3438, 0.8243, 0.375, 0.8243, 0.375, 0.7594, 0.3438, 0.2406, 0.3438, 0.3054, 0.375, 0.3054, 0.375, 0.2406, 0.3438, 0.6946, 0.3438, 0.7594, 0.375, 0.7594, 0.375, 0.6946, 0.3438, 0.1757, 0.3438, 0.2406, 0.375, 0.2406, 0.375, 0.1757, 0.3438, 0.6297, 0.3438, 0.6946, 0.375, 0.6946, 0.375, 0.6297, 0.3438, 0.1109, 0.3438, 0.1757, 0.375, 0.1757, 0.375, 0.1109, 0.3438, 0.5649, 0.3438, 0.6297, 0.375, 0.6297, 0.375, 0.5649, 0.3438, 0.046, 0.3438, 0.1109, 0.375, 0.1109, 0.375, 0.046, 0.3438, 0.5, 0.3438, 0.5649, 0.375, 0.5649, 0.375, 0.5, 0.9687, 0.046, 1.0, 0.046, 1.0, 3.576e-07, 0.9687, 3.576e-07, 0.8125, 0.954, 0.7813, 0.954, 0.7812, 1.0, 0.8125, 1.0, 0.3438, 0.4351, 0.3438, 0.5, 0.375, 0.5, 0.375, 0.4351, 0.375, 0.6297, 0.375, 0.6946, 0.4063, 0.6946, 0.4063, 0.6297, 0.375, 0.1109, 0.375, 0.1757, 0.4063, 0.1757, 0.4063, 0.1109, 0.375, 0.5649, 0.375, 0.6297, 0.4063, 0.6297, 0.4063, 0.5649, 0.375, 0.046, 0.375, 0.1109, 0.4063, 0.1109, 0.4063, 0.046, 0.375, 0.5, 0.375, 0.5649, 0.4063, 0.5649, 0.4063, 0.5, 1.0, 0.954, 0.9687, 0.954, 0.9687, 1.0, 1.0, 1.0, 0.0625, 0.046, 0.09375, 0.046, 0.09375, 0.0, 0.0625, 0.0, 0.375, 0.4351, 0.375, 0.5, 0.4063, 0.5, 0.4063, 0.4351, 0.375, 0.8891, 0.375, 0.954, 0.4063, 0.954, 0.4063, 0.8891, 0.375, 0.3703, 0.375, 0.4351, 0.4063, 0.4351, 0.4063, 0.3703, 0.375, 0.8243, 0.375, 0.8891, 0.4063, 0.8891, 0.4063, 0.8243, 0.375, 0.3054, 0.375, 0.3703, 0.4063, 0.3703, 0.4063, 0.3054, 0.375, 0.7594, 0.375, 0.8243, 0.4063, 0.8243, 0.4063, 0.7594, 0.375, 0.2406, 0.375, 0.3054, 0.4063, 0.3054, 0.4063, 0.2406, 0.375, 0.6946, 0.375, 0.7594, 0.4063, 0.7594, 0.4063, 0.6946, 0.375, 0.1757, 0.375, 0.2406, 0.4063, 0.2406, 0.4063, 0.1757, 0.4063, 0.3703, 0.4063, 0.4351, 0.4375, 0.4351, 0.4375, 0.3703, 0.4063, 0.8243, 0.4063, 0.8891, 0.4375, 0.8891, 0.4375, 0.8243, 0.4063, 0.3054, 0.4063, 0.3703, 0.4375, 0.3703, 0.4375, 0.3054, 0.4063, 0.7594, 0.4063, 0.8243, 0.4375, 0.8243, 0.4375, 0.7594, 0.4063, 0.2406, 0.4063, 0.3054, 0.4375, 0.3054, 0.4375, 0.2406, 0.4063, 0.6946, 0.4063, 0.7594, 0.4375, 0.7594, 0.4375, 0.6946, 0.4063, 0.1757, 0.4063, 0.2406, 0.4375, 0.2406, 0.4375, 0.1757, 0.4063, 0.6297, 0.4063, 0.6946, 0.4375, 0.6946, 0.4375, 0.6297, 0.4063, 0.1109, 0.4063, 0.1757, 0.4375, 0.1757, 0.4375, 0.1109, 0.4063, 0.5649, 0.4063, 0.6297, 0.4375, 0.6297, 0.4375, 0.5649, 0.4063, 0.046, 0.4063, 0.1109, 0.4375, 0.1109, 0.4375, 0.046, 0.4063, 0.5, 0.4063, 0.5649, 0.4375, 0.5649, 0.4375, 0.5, 0.625, 0.954, 0.5938, 0.954, 0.5938, 1.0, 0.625, 1.0, 0.5625, 0.046, 0.5938, 0.046, 0.5938, 3.576e-07, 0.5625, 3.576e-07, 0.4063, 0.4351, 0.4063, 0.5, 0.4375, 0.5, 0.4375, 0.4351, 0.4063, 0.8891, 0.4063, 0.954, 0.4375, 0.954, 0.4375, 0.8891, 0.4375, 0.1109, 0.4375, 0.1757, 0.4688, 0.1757, 0.4688, 0.1109, 0.4375, 0.5649, 0.4375, 0.6297, 0.4688, 0.6297, 0.4688, 0.5649, 0.4375, 0.046, 0.4375, 0.1109, 0.4688, 0.1109, 0.4688, 0.046, 0.4375, 0.5, 0.4375, 0.5649, 0.4688, 0.5649, 0.4688, 0.5, 0.875, 0.046, 0.9062, 0.046, 0.9062, 3.576e-07, 0.875, 3.576e-07, 0.4375, 0.954, 0.4063, 0.954, 0.4063, 1.0, 0.4375, 1.0, 0.4375, 0.4351, 0.4375, 0.5, 0.4688, 0.5, 0.4688, 0.4351, 0.4375, 0.8891, 0.4375, 0.954, 0.4688, 0.954, 0.4688, 0.8891, 0.4375, 0.3703, 0.4375, 0.4351, 0.4688, 0.4351, 0.4688, 0.3703, 0.4375, 0.8243, 0.4375, 0.8891, 0.4688, 0.8891, 0.4688, 0.8243, 0.4375, 0.3054, 0.4375, 0.3703, 0.4688, 0.3703, 0.4688, 0.3054, 0.4375, 0.7594, 0.4375, 0.8243, 0.4688, 0.8243, 0.4688, 0.7594, 0.4375, 0.2406, 0.4375, 0.3054, 0.4688, 0.3054, 0.4688, 0.2406, 0.4375, 0.6946, 0.4375, 0.7594, 0.4688, 0.7594, 0.4688, 0.6946, 0.4375, 0.1757, 0.4375, 0.2406, 0.4688, 0.2406, 0.4688, 0.1757, 0.4375, 0.6297, 0.4375, 0.6946, 0.4688, 0.6946, 0.4688, 0.6297, 0.4688, 0.8243, 0.4688, 0.8891, 0.5, 0.8891, 0.5, 0.8243, 0.4688, 0.3054, 0.4688, 0.3703, 0.5, 0.3703, 0.5, 0.3054, 0.4688, 0.7594, 0.4688, 0.8243, 0.5, 0.8243, 0.5, 0.7594, 0.4688, 0.2406, 0.4688, 0.3054, 0.5, 0.3054, 0.5, 0.2406, 0.4688, 0.6946, 0.4688, 0.7594, 0.5, 0.7594, 0.5, 0.6946, 0.4688, 0.1757, 0.4688, 0.2406, 0.5, 0.2406, 0.5, 0.1757, 0.4688, 0.6297, 0.4688, 0.6946, 0.5, 0.6946, 0.5, 0.6297, 0.4688, 0.1109, 0.4688, 0.1757, 0.5, 0.1757, 0.5, 0.1109, 0.4688, 0.5649, 0.4688, 0.6297, 0.5, 0.6297, 0.5, 0.5649, 0.4688, 0.046, 0.4688, 0.1109, 0.5, 0.1109, 0.5, 0.046, 0.4688, 0.5, 0.4688, 0.5649, 0.5, 0.5649, 0.5, 0.5, 0.2813, 0.954, 0.25, 0.954, 0.25, 1.0, 0.2813, 1.0, 0.5313, 0.954, 0.5, 0.954, 0.5, 1.0, 0.5313, 1.0, 0.4688, 0.4351, 0.4688, 0.5, 0.5, 0.5, 0.5, 0.4351, 0.4688, 0.8891, 0.4688, 0.954, 0.5, 0.954, 0.5, 0.8891, 0.4688, 0.3703, 0.4688, 0.4351, 0.5, 0.4351, 0.5, 0.3703, 0.5, 0.5649, 0.5, 0.6297, 0.5313, 0.6297, 0.5313, 0.5649, 0.5, 0.046, 0.5, 0.1109, 0.5313, 0.1109, 0.5313, 0.046, 0.5, 0.5, 0.5, 0.5649, 0.5313, 0.5649, 0.5313, 0.5, 0.3438, 0.954, 0.3125, 0.954, 0.3125, 1.0, 0.3438, 1.0, 0.125, 0.954, 0.09375, 0.954, 0.09375, 1.0, 0.125, 1.0, 0.5, 0.4351, 0.5, 0.5, 0.5313, 0.5, 0.5313, 0.4351, 0.5, 0.8891, 0.5, 0.954, 0.5313, 0.954, 0.5313, 0.8891, 0.5, 0.3703, 0.5, 0.4351, 0.5313, 0.4351, 0.5313, 0.3703, 0.5, 0.8243, 0.5, 0.8891, 0.5313, 0.8891, 0.5313, 0.8243, 0.5, 0.3054, 0.5, 0.3703, 0.5313, 0.3703, 0.5313, 0.3054, 0.5, 0.7594, 0.5, 0.8243, 0.5313, 0.8243, 0.5313, 0.7594, 0.5, 0.2406, 0.5, 0.3054, 0.5313, 0.3054, 0.5313, 0.2406, 0.5, 0.6946, 0.5, 0.7594, 0.5313, 0.7594, 0.5313, 0.6946, 0.5, 0.1757, 0.5, 0.2406, 0.5313, 0.2406, 0.5313, 0.1757, 0.5, 0.6297, 0.5, 0.6946, 0.5313, 0.6946, 0.5313, 0.6297, 0.5, 0.1109, 0.5, 0.1757, 0.5313, 0.1757, 0.5313, 0.1109, 0.5313, 0.3054, 0.5313, 0.3703, 0.5625, 0.3703, 0.5625, 0.3054, 0.5313, 0.7594, 0.5313, 0.8243, 0.5625, 0.8243, 0.5625, 0.7594, 0.5313, 0.2406, 0.5313, 0.3054, 0.5625, 0.3054, 0.5625, 0.2406, 0.5313, 0.6946, 0.5313, 0.7594, 0.5625, 0.7594, 0.5625, 0.6946, 0.5313, 0.1757, 0.5313, 0.2406, 0.5625, 0.2406, 0.5625, 0.1757, 0.5313, 0.6297, 0.5313, 0.6946, 0.5625, 0.6946, 0.5625, 0.6297, 0.5313, 0.1109, 0.5313, 0.1757, 0.5625, 0.1757, 0.5625, 0.1109, 0.5313, 0.5649, 0.5313, 0.6297, 0.5625, 0.6297, 0.5625, 0.5649, 0.5313, 0.046, 0.5313, 0.1109, 0.5625, 0.1109, 0.5625, 0.046, 0.5313, 0.5, 0.5313, 0.5649, 0.5625, 0.5649, 0.5625, 0.5, 0.2188, 0.954, 0.1875, 0.954, 0.1875, 1.0, 0.2188, 1.0, 0.6875, 0.046, 0.7188, 0.046, 0.7188, 3.576e-07, 0.6875, 3.576e-07, 0.5313, 0.4351, 0.5313, 0.5, 0.5625, 0.5, 0.5625, 0.4351, 0.5313, 0.8891, 0.5313, 0.954, 0.5625, 0.954, 0.5625, 0.8891, 0.5313, 0.3703, 0.5313, 0.4351, 0.5625, 0.4351, 0.5625, 0.3703, 0.5313, 0.8243, 0.5313, 0.8891, 0.5625, 0.8891, 0.5625, 0.8243, 0.5625, 0.046, 0.5625, 0.1109, 0.5938, 0.1109, 0.5938, 0.046, 0.5625, 0.5, 0.5625, 0.5649, 0.5938, 0.5649, 0.5938, 0.5, 0.5938, 0.046, 0.625, 0.046, 0.625, 3.576e-07, 0.5938, 3.576e-07, 0.7813, 0.046, 0.8125, 0.046, 0.8125, 3.576e-07, 0.7812, 3.576e-07, 0.5625, 0.4351, 0.5625, 0.5, 0.5938, 0.5, 0.5938, 0.4351, 0.5625, 0.8891, 0.5625, 0.954, 0.5938, 0.954, 0.5938, 0.8891, 0.5625, 0.3703, 0.5625, 0.4351, 0.5938, 0.4351, 0.5938, 0.3703, 0.5625, 0.8243, 0.5625, 0.8891, 0.5938, 0.8891, 0.5938, 0.8243, 0.5625, 0.3054, 0.5625, 0.3703, 0.5938, 0.3703, 0.5938, 0.3054, 0.5625, 0.7594, 0.5625, 0.8243, 0.5938, 0.8243, 0.5938, 0.7594, 0.5625, 0.2406, 0.5625, 0.3054, 0.5938, 0.3054, 0.5938, 0.2406, 0.5625, 0.6946, 0.5625, 0.7594, 0.5938, 0.7594, 0.5938, 0.6946, 0.5625, 0.1757, 0.5625, 0.2406, 0.5938, 0.2406, 0.5938, 0.1757, 0.5625, 0.6297, 0.5625, 0.6946, 0.5938, 0.6946, 0.5938, 0.6297, 0.5625, 0.1109, 0.5625, 0.1757, 0.5938, 0.1757, 0.5938, 0.1109, 0.5625, 0.5649, 0.5625, 0.6297, 0.5938, 0.6297, 0.5938, 0.5649, 0.5938, 0.2406, 0.5938, 0.3054, 0.625, 0.3054, 0.625, 0.2406, 0.5938, 0.6946, 0.5938, 0.7594, 0.625, 0.7594, 0.625, 0.6946, 0.5938, 0.1757, 0.5938, 0.2406, 0.625, 0.2406, 0.625, 0.1757, 0.5938, 0.6297, 0.5938, 0.6946, 0.625, 0.6946, 0.625, 0.6297, 0.5938, 0.1109, 0.5938, 0.1757, 0.625, 0.1757, 0.625, 0.1109, 0.5938, 0.5649, 0.5938, 0.6297, 0.625, 0.6297, 0.625, 0.5649, 0.5938, 0.046, 0.5938, 0.1109, 0.625, 0.1109, 0.625, 0.046, 0.5938, 0.5, 0.5938, 0.5649, 0.625, 0.5649, 0.625, 0.5, 0.25, 0.046, 0.2813, 0.046, 0.2813, 0.0, 0.25, 0.0, 0.4063, 0.046, 0.4375, 0.046, 0.4375, 3.576e-07, 0.4063, 0.0, 0.5938, 0.4351, 0.5938, 0.5, 0.625, 0.5, 0.625, 0.4351, 0.5938, 0.8891, 0.5938, 0.954, 0.625, 0.954, 0.625, 0.8891, 0.5938, 0.3703, 0.5938, 0.4351, 0.625, 0.4351, 0.625, 0.3703, 0.5938, 0.8243, 0.5938, 0.8891, 0.625, 0.8891, 0.625, 0.8243, 0.5938, 0.3054, 0.5938, 0.3703, 0.625, 0.3703, 0.625, 0.3054, 0.5938, 0.7594, 0.5938, 0.8243, 0.625, 0.8243, 0.625, 0.7594, 0.8438, 0.954, 0.8125, 0.954, 0.8125, 1.0, 0.8437, 1.0, 0.03125, 0.954, 5.96e-07, 0.954, 0.0, 1.0, 0.03125, 1.0, 0.625, 0.4351, 0.625, 0.5, 0.6563, 0.5, 0.6563, 0.4351, 0.625, 0.8891, 0.625, 0.954, 0.6563, 0.954, 0.6563, 0.8891, 0.625, 0.3703, 0.625, 0.4351, 0.6563, 0.4351, 0.6563, 0.3703, 0.625, 0.8243, 0.625, 0.8891, 0.6563, 0.8891, 0.6563, 0.8243, 0.625, 0.3054, 0.625, 0.3703, 0.6563, 0.3703, 0.6563, 0.3054, 0.625, 0.7594, 0.625, 0.8243, 0.6563, 0.8243, 0.6563, 0.7594, 0.625, 0.2406, 0.625, 0.3054, 0.6563, 0.3054, 0.6563, 0.2406, 0.625, 0.6946, 0.625, 0.7594, 0.6563, 0.7594, 0.6563, 0.6946, 0.625, 0.1757, 0.625, 0.2406, 0.6563, 0.2406, 0.6563, 0.1757, 0.625, 0.6297, 0.625, 0.6946, 0.6563, 0.6946, 0.6563, 0.6297, 0.625, 0.1109, 0.625, 0.1757, 0.6563, 0.1757, 0.6563, 0.1109, 0.625, 0.5649, 0.625, 0.6297, 0.6563, 0.6297, 0.6563, 0.5649, 0.625, 0.046, 0.625, 0.1109, 0.6563, 0.1109, 0.6563, 0.046, 0.625, 0.5, 0.625, 0.5649, 0.6563, 0.5649, 0.6563, 0.5, 0.6563, 0.6946, 0.6563, 0.7594, 0.6875, 0.7594, 0.6875, 0.6946, 0.6563, 0.1757, 0.6563, 0.2406, 0.6875, 0.2406, 0.6875, 0.1757, 0.6563, 0.6297, 0.6563, 0.6946, 0.6875, 0.6946, 0.6875, 0.6297, 0.6563, 0.1109, 0.6563, 0.1757, 0.6875, 0.1757, 0.6875, 0.1109, 0.6563, 0.5649, 0.6563, 0.6297, 0.6875, 0.6297, 0.6875, 0.5649, 0.6563, 0.046, 0.6563, 0.1109, 0.6875, 0.1109, 0.6875, 0.046, 0.6563, 0.5, 0.6563, 0.5649, 0.6875, 0.5649, 0.6875, 0.5, 0.09375, 0.046, 0.125, 0.046, 0.125, 0.0, 0.09375, 0.0, 0.5, 0.046, 0.5313, 0.046, 0.5313, 3.576e-07, 0.5, 3.576e-07, 0.6563, 0.4351, 0.6563, 0.5, 0.6875, 0.5, 0.6875, 0.4351, 0.6563, 0.8891, 0.6563, 0.954, 0.6875, 0.954, 0.6875, 0.8891, 0.6563, 0.3703, 0.6563, 0.4351, 0.6875, 0.4351, 0.6875, 0.3703, 0.6563, 0.8243, 0.6563, 0.8891, 0.6875, 0.8891, 0.6875, 0.8243, 0.6563, 0.3054, 0.6563, 0.3703, 0.6875, 0.3703, 0.6875, 0.3054, 0.6563, 0.7594, 0.6563, 0.8243, 0.6875, 0.8243, 0.6875, 0.7594, 0.6563, 0.2406, 0.6563, 0.3054, 0.6875, 0.3054, 0.6875, 0.2406, 0.6875, 0.4351, 0.6875, 0.5, 0.7188, 0.5, 0.7188, 0.4351, 0.6875, 0.8891, 0.6875, 0.954, 0.7188, 0.954, 0.7188, 0.8891, 0.6875, 0.3703, 0.6875, 0.4351, 0.7188, 0.4351, 0.7188, 0.3703, 0.6875, 0.8243, 0.6875, 0.8891, 0.7188, 0.8891, 0.7188, 0.8243, 0.6875, 0.3054, 0.6875, 0.3703, 0.7188, 0.3703, 0.7188, 0.3054, 0.6875, 0.7594, 0.6875, 0.8243, 0.7188, 0.8243, 0.7188, 0.7594, 0.6875, 0.2406, 0.6875, 0.3054, 0.7188, 0.3054, 0.7188, 0.2406, 0.6875, 0.6946, 0.6875, 0.7594, 0.7188, 0.7594, 0.7188, 0.6946, 0.6875, 0.1757, 0.6875, 0.2406, 0.7188, 0.2406, 0.7188, 0.1757, 0.6875, 0.6297, 0.6875, 0.6946, 0.7188, 0.6946, 0.7188, 0.6297, 0.6875, 0.1109, 0.6875, 0.1757, 0.7188, 0.1757, 0.7188, 0.1109, 0.6875, 0.5649, 0.6875, 0.6297, 0.7188, 0.6297, 0.7188, 0.5649, 0.6875, 0.046, 0.6875, 0.1109, 0.7188, 0.1109, 0.7188, 0.046, 0.6875, 0.5, 0.6875, 0.5649, 0.7188, 0.5649, 0.7188, 0.5, 0.3125, 0.046, 0.3438, 0.046, 0.3438, 0.0, 0.3125, 0.0, 5.96e-07, 0.046, 0.03125, 0.046, 0.03125, 0.0, 0.0, 3.576e-07, 0.7188, 0.1757, 0.7188, 0.2406, 0.75, 0.2406, 0.75, 0.1757, 0.7188, 0.6297, 0.7188, 0.6946, 0.75, 0.6946, 0.75, 0.6297, 0.7188, 0.1109, 0.7188, 0.1757, 0.75, 0.1757, 0.75, 0.1109, 0.7188, 0.5649, 0.7188, 0.6297, 0.75, 0.6297, 0.75, 0.5649, 0.7188, 0.046, 0.7188, 0.1109, 0.75, 0.1109, 0.75, 0.046, 0.7188, 0.5, 0.7188, 0.5649, 0.75, 0.5649, 0.75, 0.5, 0.9375, 0.954, 0.9062, 0.954, 0.9062, 1.0, 0.9375, 1.0, 0.75, 0.954, 0.7188, 0.954, 0.7188, 1.0, 0.75, 1.0, 0.7188, 0.4351, 0.7188, 0.5, 0.75, 0.5, 0.75, 0.4351, 0.7188, 0.8891, 0.7188, 0.954, 0.75, 0.954, 0.75, 0.8891, 0.7188, 0.3703, 0.7188, 0.4351, 0.75, 0.4351, 0.75, 0.3703, 0.7188, 0.8243, 0.7188, 0.8891, 0.75, 0.8891, 0.75, 0.8243, 0.7188, 0.3054, 0.7188, 0.3703, 0.75, 0.3703, 0.75, 0.3054, 0.7188, 0.7594, 0.7188, 0.8243, 0.75, 0.8243, 0.75, 0.7594, 0.7188, 0.2406, 0.7188, 0.3054, 0.75, 0.3054, 0.75, 0.2406, 0.7188, 0.6946, 0.7188, 0.7594, 0.75, 0.7594, 0.75, 0.6946, 0.75, 0.8891, 0.75, 0.954, 0.7813, 0.954, 0.7813, 0.8891, 0.75, 0.3703, 0.75, 0.4351, 0.7813, 0.4351, 0.7813, 0.3703, 0.75, 0.8243, 0.75, 0.8891, 0.7813, 0.8891, 0.7813, 0.8243, 0.75, 0.3054, 0.75, 0.3703, 0.7813, 0.3703, 0.7813, 0.3054, 0.75, 0.7594, 0.75, 0.8243, 0.7813, 0.8243, 0.7813, 0.7594, 0.75, 0.2406, 0.75, 0.3054, 0.7813, 0.3054, 0.7813, 0.2406, 0.75, 0.6946, 0.75, 0.7594, 0.7813, 0.7594, 0.7813, 0.6946, 0.75, 0.1757, 0.75, 0.2406, 0.7813, 0.2406, 0.7813, 0.1757, 0.75, 0.6297, 0.75, 0.6946, 0.7813, 0.6946, 0.7813, 0.6297, 0.75, 0.1109, 0.75, 0.1757, 0.7813, 0.1757, 0.7813, 0.1109, 0.75, 0.5649, 0.75, 0.6297, 0.7813, 0.6297, 0.7813, 0.5649, 0.75, 0.046, 0.75, 0.1109, 0.7813, 0.1109, 0.7813, 0.046, 0.75, 0.5, 0.75, 0.5649, 0.7813, 0.5649, 0.7813, 0.5, 0.1875, 0.046, 0.2188, 0.046, 0.2188, 0.0, 0.1875, 0.0, 0.4688, 0.954, 0.4375, 0.954, 0.4375, 1.0, 0.4688, 1.0, 0.75, 0.4351, 0.75, 0.5, 0.7813, 0.5, 0.7813, 0.4351, 0.7813, 0.6297, 0.7813, 0.6946, 0.8125, 0.6946, 0.8125, 0.6297, 0.7813, 0.1109, 0.7813, 0.1757, 0.8125, 0.1757, 0.8125, 0.1109, 0.7813, 0.5649, 0.7813, 0.6297, 0.8125, 0.6297, 0.8125, 0.5649, 0.7813, 0.046, 0.7813, 0.1109, 0.8125, 0.1109, 0.8125, 0.046, 0.7813, 0.5, 0.7813, 0.5649, 0.8125, 0.5649, 0.8125, 0.5, 0.5625, 0.954, 0.5313, 0.954, 0.5313, 1.0, 0.5625, 1.0, 0.7188, 0.046, 0.75, 0.046, 0.75, 3.576e-07, 0.7188, 3.576e-07, 0.7813, 0.4351, 0.7813, 0.5, 0.8125, 0.5, 0.8125, 0.4351, 0.7813, 0.8891, 0.7813, 0.954, 0.8125, 0.954, 0.8125, 0.8891, 0.7813, 0.3703, 0.7813, 0.4351, 0.8125, 0.4351, 0.8125, 0.3703, 0.7813, 0.8243, 0.7813, 0.8891, 0.8125, 0.8891, 0.8125, 0.8243, 0.7813, 0.3054, 0.7813, 0.3703, 0.8125, 0.3703, 0.8125, 0.3054, 0.7813, 0.7594, 0.7813, 0.8243, 0.8125, 0.8243, 0.8125, 0.7594, 0.7813, 0.2406, 0.7813, 0.3054, 0.8125, 0.3054, 0.8125, 0.2406, 0.7813, 0.6946, 0.7813, 0.7594, 0.8125, 0.7594, 0.8125, 0.6946, 0.7813, 0.1757, 0.7813, 0.2406, 0.8125, 0.2406, 0.8125, 0.1757, 0.8125, 0.3703, 0.8125, 0.4351, 0.8438, 0.4351, 0.8438, 0.3703, 0.8125, 0.8243, 0.8125, 0.8891, 0.8438, 0.8891, 0.8438, 0.8243, 0.8125, 0.3054, 0.8125, 0.3703, 0.8438, 0.3703, 0.8438, 0.3054, 0.8125, 0.7594, 0.8125, 0.8243, 0.8438, 0.8243, 0.8438, 0.7594, 0.8125, 0.2406, 0.8125, 0.3054, 0.8438, 0.3054, 0.8438, 0.2406, 0.8125, 0.6946, 0.8125, 0.7594, 0.8438, 0.7594, 0.8438, 0.6946, 0.8125, 0.1757, 0.8125, 0.2406, 0.8438, 0.2406, 0.8438, 0.1757, 0.8125, 0.6297, 0.8125, 0.6946, 0.8438, 0.6946, 0.8438, 0.6297, 0.8125, 0.1109, 0.8125, 0.1757, 0.8438, 0.1757, 0.8438, 0.1109, 0.8125, 0.5649, 0.8125, 0.6297, 0.8438, 0.6297, 0.8438, 0.5649, 0.8125, 0.046, 0.8125, 0.1109, 0.8438, 0.1109, 0.8438, 0.046, 0.8125, 0.5, 0.8125, 0.5649, 0.8438, 0.5649, 0.8438, 0.5, 0.8125, 0.046, 0.8438, 0.046, 0.8437, 3.576e-07, 0.8125, 3.576e-07, 0.3438, 0.046, 0.375, 0.046, 0.375, 0.0, 0.3438, 0.0, 0.8125, 0.4351, 0.8125, 0.5, 0.8438, 0.5, 0.8438, 0.4351, 0.8125, 0.8891, 0.8125, 0.954, 0.8438, 0.954, 0.8438, 0.8891, 0.8438, 0.1109, 0.8438, 0.1757, 0.875, 0.1757, 0.875, 0.1109, 0.8438, 0.5649, 0.8438, 0.6297, 0.875, 0.6297, 0.875, 0.5649, 0.8438, 0.046, 0.8438, 0.1109, 0.875, 0.1109, 0.875, 0.046, 0.8438, 0.5, 0.8438, 0.5649, 0.875, 0.5649, 0.875, 0.5, 0.375, 0.954, 0.3438, 0.954, 0.3438, 1.0, 0.375, 1.0, 0.9687, 0.954, 0.9375, 0.954, 0.9375, 1.0, 0.9687, 1.0, 0.8438, 0.4351, 0.8438, 0.5, 0.875, 0.5, 0.875, 0.4351, 0.8438, 0.8891, 0.8438, 0.954, 0.875, 0.954, 0.875, 0.8891, 0.8438, 0.3703, 0.8438, 0.4351, 0.875, 0.4351, 0.875, 0.3703, 0.8438, 0.8243, 0.8438, 0.8891, 0.875, 0.8891, 0.875, 0.8243, 0.8438, 0.3054, 0.8438, 0.3703, 0.875, 0.3703, 0.875, 0.3054, 0.8438, 0.7594, 0.8438, 0.8243, 0.875, 0.8243, 0.875, 0.7594, 0.8438, 0.2406, 0.8438, 0.3054, 0.875, 0.3054, 0.875, 0.2406, 0.8438, 0.6946, 0.8438, 0.7594, 0.875, 0.7594, 0.875, 0.6946, 0.8438, 0.1757, 0.8438, 0.2406, 0.875, 0.2406, 0.875, 0.1757, 0.8438, 0.6297, 0.8438, 0.6946, 0.875, 0.6946, 0.875, 0.6297, 0.875, 0.3054, 0.875, 0.3703, 0.9063, 0.3703, 0.9063, 0.3054, 0.875, 0.7594, 0.875, 0.8243, 0.9063, 0.8243, 0.9063, 0.7594, 0.875, 0.2406, 0.875, 0.3054, 0.9063, 0.3054, 0.9063, 0.2406, 0.875, 0.6946, 0.875, 0.7594, 0.9063, 0.7594, 0.9063, 0.6946, 0.875, 0.1757, 0.875, 0.2406, 0.9063, 0.2406, 0.9063, 0.1757, 0.875, 0.6297, 0.875, 0.6946, 0.9063, 0.6946, 0.9063, 0.6297, 0.875, 0.1109, 0.875, 0.1757, 0.9063, 0.1757, 0.9062, 0.1109, 0.875, 0.5649, 0.875, 0.6297, 0.9063, 0.6297, 0.9063, 0.5649, 0.875, 0.046, 0.875, 0.1109, 0.9062, 0.1109, 0.9062, 0.046, 0.875, 0.5, 0.875, 0.5649, 0.9063, 0.5649, 0.9063, 0.5, 0.5313, 0.046, 0.5625, 0.046, 0.5625, 3.576e-07, 0.5313, 3.576e-07, 0.75, 0.046, 0.7813, 0.046, 0.7812, 3.576e-07, 0.75, 3.576e-07, 0.875, 0.4351, 0.875, 0.5, 0.9063, 0.5, 0.9063, 0.4351, 0.875, 0.8891, 0.875, 0.954, 0.9062, 0.954, 0.9062, 0.8891, 0.875, 0.3703, 0.875, 0.4351, 0.9063, 0.4351, 0.9063, 0.3703, 0.875, 0.8243, 0.875, 0.8891, 0.9062, 0.8891, 0.9063, 0.8243, 0.9062, 0.046, 0.9062, 0.1109, 0.9375, 0.1109, 0.9375, 0.046, 0.9063, 0.5, 0.9063, 0.5649, 0.9375, 0.5649, 0.9375, 0.5, 0.1563, 0.954, 0.125, 0.954, 0.125, 1.0, 0.1563, 1.0, 0.5938, 0.954, 0.5625, 0.954, 0.5625, 1.0, 0.5938, 1.0, 0.9063, 0.4351, 0.9063, 0.5, 0.9375, 0.5, 0.9375, 0.4351, 0.9062, 0.8891, 0.9062, 0.954, 0.9375, 0.954, 0.9375, 0.8891, 0.9063, 0.3703, 0.9063, 0.4351, 0.9375, 0.4351, 0.9375, 0.3703, 0.9063, 0.8243, 0.9062, 0.8891, 0.9375, 0.8891, 0.9375, 0.8243, 0.9063, 0.3054, 0.9063, 0.3703, 0.9375, 0.3703, 0.9375, 0.3054, 0.9063, 0.7594, 0.9063, 0.8243, 0.9375, 0.8243, 0.9375, 0.7594, 0.9063, 0.2406, 0.9063, 0.3054, 0.9375, 0.3054, 0.9375, 0.2406, 0.9063, 0.6946, 0.9063, 0.7594, 0.9375, 0.7594, 0.9375, 0.6946, 0.9063, 0.1757, 0.9063, 0.2406, 0.9375, 0.2406, 0.9375, 0.1757, 0.9063, 0.6297, 0.9063, 0.6946, 0.9375, 0.6946, 0.9375, 0.6297, 0.9062, 0.1109, 0.9063, 0.1757, 0.9375, 0.1757, 0.9375, 0.1109, 0.9063, 0.5649, 0.9063, 0.6297, 0.9375, 0.6297, 0.9375, 0.5649, 0.9375, 0.7594, 0.9375, 0.8243, 0.9688, 0.8243, 0.9688, 0.7594, 0.9375, 0.2406, 0.9375, 0.3054, 0.9688, 0.3054, 0.9688, 0.2406, 0.9375, 0.6946, 0.9375, 0.7594, 0.9688, 0.7594, 0.9688, 0.6946, 0.9375, 0.1757, 0.9375, 0.2406, 0.9688, 0.2406, 0.9688, 0.1757, 0.9375, 0.6297, 0.9375, 0.6946, 0.9688, 0.6946, 0.9688, 0.6297, 0.9375, 0.1109, 0.9375, 0.1757, 0.9688, 0.1757, 0.9687, 0.1109, 0.9375, 0.5649, 0.9375, 0.6297, 0.9688, 0.6297, 0.9688, 0.5649, 0.9375, 0.046, 0.9375, 0.1109, 0.9687, 0.1109, 0.9687, 0.046, 0.9375, 0.5, 0.9375, 0.5649, 0.9688, 0.5649, 0.9688, 0.5, 0.625, 0.046, 0.6563, 0.046, 0.6563, 3.576e-07, 0.625, 3.576e-07, 0.4375, 0.046, 0.4688, 0.046, 0.4688, 3.576e-07, 0.4375, 3.576e-07, 0.9375, 0.4351, 0.9375, 0.5, 0.9688, 0.5, 0.9688, 0.4351, 0.9375, 0.8891, 0.9375, 0.954, 0.9687, 0.954, 0.9687, 0.8891, 0.9375, 0.3703, 0.9375, 0.4351, 0.9688, 0.4351, 0.9688, 0.3703, 0.9375, 0.8243, 0.9375, 0.8891, 0.9687, 0.8891, 0.9688, 0.8243, 0.9375, 0.3054, 0.9375, 0.3703, 0.9688, 0.3703, 0.9688, 0.3054, 0.9688, 0.5, 0.9688, 0.5649, 1.0, 0.5649, 1.0, 0.5, 0.9062, 0.046, 0.9375, 0.046, 0.9375, 3.576e-07, 0.9062, 3.576e-07, 0.7813, 0.954, 0.75, 0.954, 0.75, 1.0, 0.7812, 1.0, 0.9688, 0.4351, 0.9688, 0.5, 1.0, 0.5, 1.0, 0.4351, 0.9687, 0.8891, 0.9687, 0.954, 1.0, 0.954, 1.0, 0.8891, 0.9688, 0.3703, 0.9688, 0.4351, 1.0, 0.4351, 1.0, 0.3703, 0.9688, 0.8243, 0.9687, 0.8891, 1.0, 0.8891, 1.0, 0.8243, 0.9688, 0.3054, 0.9688, 0.3703, 1.0, 0.3703, 1.0, 0.3054, 0.9688, 0.7594, 0.9688, 0.8243, 1.0, 0.8243, 1.0, 0.7594, 0.9688, 0.2406, 0.9688, 0.3054, 1.0, 0.3054, 1.0, 0.2406, 0.9688, 0.6946, 0.9688, 0.7594, 1.0, 0.7594, 1.0, 0.6946, 0.9688, 0.1757, 0.9688, 0.2406, 1.0, 0.2406, 1.0, 0.1757, 0.9688, 0.6297, 0.9688, 0.6946, 1.0, 0.6946, 1.0, 0.6297, 0.9687, 0.1109, 0.9688, 0.1757, 1.0, 0.1757, 1.0, 0.1109, 0.9688, 0.5649, 0.9688, 0.6297, 1.0, 0.6297, 1.0, 0.5649, 0.9687, 0.046, 0.9687, 0.1109, 1.0, 0.1109, 1.0, 0.046, 8.345e-07, 0.2406, 8.345e-07, 0.3054, 0.03125, 0.3054, 0.03125, 0.2406, 8.345e-07, 0.6946, 8.345e-07, 0.7594, 0.03125, 0.7594, 0.03125, 0.6946, 7.153e-07, 0.1757, 8.345e-07, 0.2406, 0.03125, 0.2406, 0.03125, 0.1757, 7.153e-07, 0.6297, 8.345e-07, 0.6946, 0.03125, 0.6946, 0.03125, 0.6297, 7.153e-07, 0.1109, 7.153e-07, 0.1757, 0.03125, 0.1757, 0.03125, 0.1109, 8.345e-07, 0.5649, 7.153e-07, 0.6297, 0.03125, 0.6297, 0.03125, 0.5649, 5.96e-07, 0.046, 7.153e-07, 0.1109, 0.03125, 0.1109, 0.03125, 0.046, 8.345e-07, 0.5, 8.345e-07, 0.5649, 0.03125, 0.5649, 0.03125, 0.5, 0.6563, 0.954, 0.625, 0.954, 0.625, 1.0, 0.6563, 1.0, 0.03125, 0.046, 0.0625, 0.046, 0.0625, 0.0, 0.03125, 0.0, 8.345e-07, 0.4351, 8.345e-07, 0.5, 0.03125, 0.5, 0.03125, 0.4351, 7.153e-07, 0.8891, 5.96e-07, 0.954, 0.03125, 0.954, 0.03125, 0.8891, 7.153e-07, 0.3703, 8.345e-07, 0.4351, 0.03125, 0.4351, 0.03125, 0.3703, 7.153e-07, 0.8243, 7.153e-07, 0.8891, 0.03125, 0.8891, 0.03125, 0.8243, 8.345e-07, 0.3054, 7.153e-07, 0.3703, 0.03125, 0.3703, 0.03125, 0.3054, 8.345e-07, 0.7594, 7.153e-07, 0.8243, 0.03125, 0.8243, 0.03125, 0.7594, 0.3125, 0.954, 0.2813, 0.954, 0.2813, 1.0, 0.3125, 1.0, 0.9375, 0.046, 0.9687, 0.046, 0.9687, 3.576e-07, 0.9375, 3.576e-07, 0.03125, 0.4351, 0.03125, 0.5, 0.0625, 0.5, 0.0625, 0.4351, 0.03125, 0.8891, 0.03125, 0.954, 0.0625, 0.954, 0.0625, 0.8891, 0.03125, 0.3703, 0.03125, 0.4351, 0.0625, 0.4351, 0.0625, 0.3703, 0.03125, 0.8243, 0.03125, 0.8891, 0.0625, 0.8891, 0.0625, 0.8243, 0.03125, 0.3054, 0.03125, 0.3703, 0.0625, 0.3703, 0.0625, 0.3054, 0.03125, 0.7594, 0.03125, 0.8243, 0.0625, 0.8243, 0.0625, 0.7594, 0.03125, 0.2406, 0.03125, 0.3054, 0.0625, 0.3054, 0.0625, 0.2406, 0.03125, 0.6946, 0.03125, 0.7594, 0.0625, 0.7594, 0.0625, 0.6946, 0.03125, 0.1757, 0.03125, 0.2406, 0.0625, 0.2406, 0.0625, 0.1757, 0.03125, 0.6297, 0.03125, 0.6946, 0.0625, 0.6946, 0.0625, 0.6297, 0.03125, 0.1109, 0.03125, 0.1757, 0.0625, 0.1757, 0.0625, 0.1109, 0.03125, 0.5649, 0.03125, 0.6297, 0.0625, 0.6297, 0.0625, 0.5649, 0.03125, 0.046, 0.03125, 0.1109, 0.0625, 0.1109, 0.0625, 0.046, 0.03125, 0.5, 0.03125, 0.5649, 0.0625, 0.5649, 0.0625, 0.5, 0.0625, 0.6946, 0.0625, 0.7594, 0.09375, 0.7594, 0.09375, 0.6946, 0.0625, 0.1757, 0.0625, 0.2406, 0.09375, 0.2406, 0.09375, 0.1757, 0.0625, 0.6297, 0.0625, 0.6946, 0.09375, 0.6946, 0.09375, 0.6297, 0.0625, 0.1109, 0.0625, 0.1757, 0.09375, 0.1757, 0.09375, 0.1109, 0.0625, 0.5649, 0.0625, 0.6297, 0.09375, 0.6297, 0.09375, 0.5649, 0.0625, 0.046, 0.0625, 0.1109, 0.09375, 0.1109, 0.09375, 0.046, 0.0625, 0.5, 0.0625, 0.5649, 0.09375, 0.5649, 0.09375, 0.5, 0.875, 0.954, 0.8438, 0.954, 0.8437, 1.0, 0.875, 1.0, 0.6875, 0.954, 0.6563, 0.954, 0.6563, 1.0, 0.6875, 1.0, 0.0625, 0.4351, 0.0625, 0.5, 0.09375, 0.5, 0.09375, 0.4351, 0.0625, 0.8891, 0.0625, 0.954, 0.09375, 0.954, 0.09375, 0.8891, 0.0625, 0.3703, 0.0625, 0.4351, 0.09375, 0.4351, 0.09375, 0.3703, 0.0625, 0.8243, 0.0625, 0.8891, 0.09375, 0.8891, 0.09375, 0.8243, 0.0625, 0.3054, 0.0625, 0.3703, 0.09375, 0.3703, 0.09375, 0.3054, 0.0625, 0.7594, 0.0625, 0.8243, 0.09375, 0.8243, 0.09375, 0.7594, 0.0625, 0.2406, 0.0625, 0.3054, 0.09375, 0.3054, 0.09375, 0.2406, 0.09375, 0.4351, 0.09375, 0.5, 0.125, 0.5, 0.125, 0.4351, 0.09375, 0.8891, 0.09375, 0.954, 0.125, 0.954, 0.125, 0.8891, 0.09375, 0.3703, 0.09375, 0.4351, 0.125, 0.4351, 0.125, 0.3703, 0.09375, 0.8243, 0.09375, 0.8891, 0.125, 0.8891, 0.125, 0.8243, 0.09375, 0.3054, 0.09375, 0.3703, 0.125, 0.3703, 0.125, 0.3054, 0.09375, 0.7594, 0.09375, 0.8243, 0.125, 0.8243, 0.125, 0.7594, 0.09375, 0.2406, 0.09375, 0.3054, 0.125, 0.3054, 0.125, 0.2406, 0.09375, 0.6946, 0.09375, 0.7594, 0.125, 0.7594, 0.125, 0.6946, 0.09375, 0.1757, 0.09375, 0.2406, 0.125, 0.2406, 0.125, 0.1757, 0.09375, 0.6297, 0.09375, 0.6946, 0.125, 0.6946, 0.125, 0.6297, 0.09375, 0.1109, 0.09375, 0.1757, 0.125, 0.1757, 0.125, 0.1109, 0.09375, 0.5649, 0.09375, 0.6297, 0.125, 0.6297, 0.125, 0.5649, 0.09375, 0.046, 0.09375, 0.1109, 0.125, 0.1109, 0.125, 0.046, 0.09375, 0.5, 0.09375, 0.5649, 0.125, 0.5649, 0.125, 0.5, 0.125, 0.046, 0.1563, 0.046, 0.1563, 0.0, 0.125, 0.0, 0.25, 0.954, 0.2188, 0.954, 0.2188, 1.0, 0.25, 1.0, 0.125, 0.1757, 0.125, 0.2406, 0.1563, 0.2406, 0.1563, 0.1757, 0.125, 0.6297, 0.125, 0.6946, 0.1563, 0.6946, 0.1563, 0.6297, 0.125, 0.1109, 0.125, 0.1757, 0.1563, 0.1757, 0.1563, 0.1109, 0.125, 0.5649, 0.125, 0.6297, 0.1563, 0.6297, 0.1563, 0.5649, 0.125, 0.046, 0.125, 0.1109, 0.1563, 0.1109, 0.1563, 0.046, 0.125, 0.5, 0.125, 0.5649, 0.1563, 0.5649, 0.1563, 0.5, 0.5, 0.954, 0.4688, 0.954, 0.4688, 1.0, 0.5, 1.0, 0.0625, 0.954, 0.03125, 0.954, 0.03125, 1.0, 0.0625, 1.0, 0.125, 0.4351, 0.125, 0.5, 0.1563, 0.5, 0.1563, 0.4351, 0.125, 0.8891, 0.125, 0.954, 0.1563, 0.954, 0.1563, 0.8891, 0.125, 0.3703, 0.125, 0.4351, 0.1563, 0.4351, 0.1563, 0.3703, 0.125, 0.8243, 0.125, 0.8891, 0.1563, 0.8891, 0.1563, 0.8243, 0.125, 0.3054, 0.125, 0.3703, 0.1563, 0.3703, 0.1563, 0.3054, 0.125, 0.7594, 0.125, 0.8243, 0.1563, 0.8243, 0.1563, 0.7594, 0.125, 0.2406, 0.125, 0.3054, 0.1563, 0.3054, 0.1563, 0.2406, 0.125, 0.6946, 0.125, 0.7594, 0.1563, 0.7594, 0.1563, 0.6946, 0.1563, 0.3703, 0.1563, 0.4351, 0.1875, 0.4351, 0.1875, 0.3703, 0.1563, 0.8243, 0.1563, 0.8891, 0.1875, 0.8891, 0.1875, 0.8243, 0.1563, 0.3054, 0.1563, 0.3703, 0.1875, 0.3703, 0.1875, 0.3054, 0.1563, 0.7594, 0.1563, 0.8243, 0.1875, 0.8243, 0.1875, 0.7594, 0.1563, 0.2406, 0.1563, 0.3054, 0.1875, 0.3054, 0.1875, 0.2406, 0.1563, 0.6946, 0.1563, 0.7594, 0.1875, 0.7594, 0.1875, 0.6946, 0.1563, 0.1757, 0.1563, 0.2406, 0.1875, 0.2406, 0.1875, 0.1757, 0.1563, 0.6297, 0.1563, 0.6946, 0.1875, 0.6946, 0.1875, 0.6297, 0.1563, 0.1109, 0.1563, 0.1757, 0.1875, 0.1757, 0.1875, 0.1109, 0.1563, 0.5649, 0.1563, 0.6297, 0.1875, 0.6297, 0.1875, 0.5649, 0.1563, 0.046, 0.1563, 0.1109, 0.1875, 0.1109, 0.1875, 0.046, 0.1563, 0.5, 0.1563, 0.5649, 0.1875, 0.5649, 0.1875, 0.5, 0.2188, 0.046, 0.25, 0.046, 0.25, 0.0, 0.2188, 0.0, 0.1875, 0.954, 0.1563, 0.954, 0.1563, 1.0, 0.1875, 1.0, 0.1563, 0.4351, 0.1563, 0.5, 0.1875, 0.5, 0.1875, 0.4351, 0.1563, 0.8891, 0.1563, 0.954, 0.1875, 0.954, 0.1875, 0.8891, 0.1875, 0.1109, 0.1875, 0.1757, 0.2188, 0.1757, 0.2188, 0.1109, 0.1875, 0.5649, 0.1875, 0.6297, 0.2188, 0.6297, 0.2188, 0.5649, 0.1875, 0.046, 0.1875, 0.1109, 0.2188, 0.1109, 0.2188, 0.046, 0.1875, 0.5, 0.1875, 0.5649, 0.2188, 0.5649, 0.2188, 0.5, 0.6563, 0.046, 0.6875, 0.046, 0.6875, 3.576e-07, 0.6563, 3.576e-07, 0.4063, 0.954, 0.375, 0.954, 0.375, 1.0, 0.4063, 1.0, 0.1875, 0.4351, 0.1875, 0.5, 0.2188, 0.5, 0.2188, 0.4351, 0.1875, 0.8891, 0.1875, 0.954, 0.2188, 0.954, 0.2188, 0.8891, 0.1875, 0.3703, 0.1875, 0.4351, 0.2188, 0.4351, 0.2188, 0.3703, 0.1875, 0.8243, 0.1875, 0.8891, 0.2188, 0.8891, 0.2188, 0.8243, 0.1875, 0.3054, 0.1875, 0.3703, 0.2188, 0.3703, 0.2188, 0.3054, 0.1875, 0.7594, 0.1875, 0.8243, 0.2188, 0.8243, 0.2188, 0.7594, 0.1875, 0.2406, 0.1875, 0.3054, 0.2188, 0.3054, 0.2188, 0.2406, 0.1875, 0.6946, 0.1875, 0.7594, 0.2188, 0.7594, 0.2188, 0.6946, 0.1875, 0.1757, 0.1875, 0.2406, 0.2188, 0.2406, 0.2188, 0.1757, 0.1875, 0.6297, 0.1875, 0.6946, 0.2188, 0.6946, 0.2188, 0.6297, 0.2188, 0.8243, 0.2188, 0.8891, 0.25, 0.8891, 0.25, 0.8243, 0.2188, 0.3054, 0.2188, 0.3703, 0.25, 0.3703, 0.25, 0.3054, 0.2188, 0.7594, 0.2188, 0.8243, 0.25, 0.8243, 0.25, 0.7594, 0.2188, 0.2406, 0.2188, 0.3054, 0.25, 0.3054, 0.25, 0.2406, 0.2188, 0.6946, 0.2188, 0.7594, 0.25, 0.7594, 0.25, 0.6946, 0.2188, 0.1757, 0.2188, 0.2406, 0.25, 0.2406, 0.25, 0.1757, 0.2188, 0.6297, 0.2188, 0.6946, 0.25, 0.6946, 0.25, 0.6297, 0.2188, 0.1109, 0.2188, 0.1757, 0.25, 0.1757, 0.25, 0.1109, 0.2188, 0.5649, 0.2188, 0.6297, 0.25, 0.6297, 0.25, 0.5649, 0.2188, 0.046, 0.2188, 0.1109, 0.25, 0.1109, 0.25, 0.046, 0.2188, 0.5, 0.2188, 0.5649, 0.25, 0.5649, 0.25, 0.5, 0.9062, 0.954, 0.875, 0.954, 0.875, 1.0, 0.9062, 1.0, 0.8438, 0.046, 0.875, 0.046, 0.875, 3.576e-07, 0.8437, 3.576e-07, 0.2188, 0.4351, 0.2188, 0.5, 0.25, 0.5, 0.25, 0.4351, 0.2188, 0.8891, 0.2188, 0.954, 0.25, 0.954, 0.25, 0.8891, 0.2188, 0.3703, 0.2188, 0.4351, 0.25, 0.4351, 0.25, 0.3703])
me_sphere.use_remesh_preserve_volume = False
me_sphere.use_remesh_preserve_attributes = False
me_sphere.use_mirror_vertex_groups = False
me_sphere.update()

# ---- objects
ob_sphere = bpy.data.objects.new('Sphere', me_sphere)
ob_lamp = bpy.data.objects.new('Lamp', light_lamp)
ob_camera = bpy.data.objects.new('Camera', cam_camera)

# ---- transforms, parenting, visibility, modifiers, constraints
ob_sphere.location = (0.0, 0.0, 0.0)
ob_sphere.lineart.crease_threshold = 0.0
ob_lamp.location = (4.076, 1.005, 5.904)
ob_lamp.rotation_euler = (0.6503, 0.05522, 1.866)
ob_lamp.lock_rotations_4d = False
ob_lamp.empty_display_type = 'ARROWS'
ob_lamp.color = (0.0, 0.0, 0.0, 0.0)
ob_lamp.lineart.crease_threshold = 0.0
ob_camera.location = (7.481, -6.508, 5.344)
ob_camera.rotation_euler = (1.109, 0.01082, 0.8149)
ob_camera.lock_rotations_4d = False
ob_camera.empty_display_type = 'ARROWS'
ob_camera.color = (0.0, 0.0, 0.0, 0.0)
ob_camera.display_type = 'WIRE'
ob_camera.lineart.crease_threshold = 0.0

# ---- collection membership
col_collection_1.objects.link(ob_sphere)
col_collection_1.objects.link(ob_lamp)
col_collection_1.objects.link(ob_camera)

# ---- scene / render settings (as saved in the file)
scene.camera = ob_camera
scene.frame_start = 1; scene.frame_end = 250; scene.frame_set(1)
scene.render.engine = 'BLENDER_EEVEE_NEXT'
scene.render.resolution_percentage = 50
scene.render.dither_intensity = 0.0
scene.cycles.use_denoising = False
scene.cycles.samples = 128
scene.cycles.sampling_pattern = 'TABULATED_SOBOL'
scene.cycles.light_sampling_threshold = 0.0
scene.cycles.use_adaptive_sampling = False
scene.cycles.use_light_tree = False
scene.cycles.blur_glossy = 0.0
scene.cycles.sample_clamp_indirect = 0.0
scene.view_settings.view_transform = 'Standard'
bpy.context.view_layer.update()
